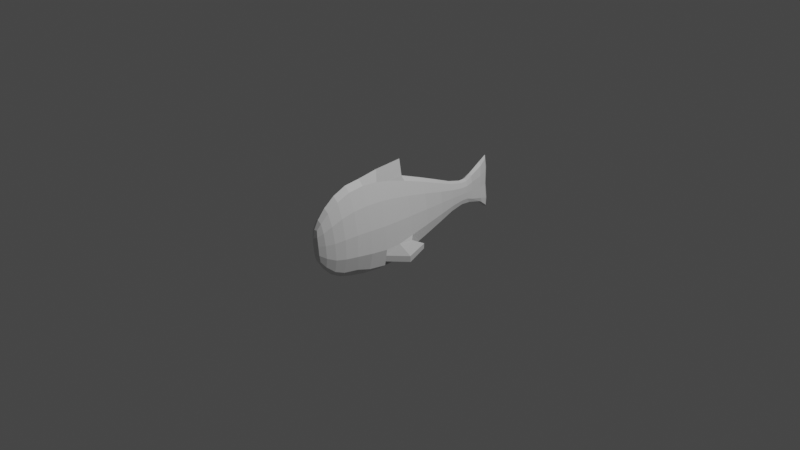 # Source: myFish.blend  (saved by Blender 2.80.75; exported with 4.5.12 LTS)
import bpy
from mathutils import Matrix  # noqa: F401  (used for matrix-valued properties, if any)

bpy.ops.wm.read_factory_settings(use_empty=True)
scene = bpy.context.scene
scene.name = 'Scene'

# ---- collections
col_collection = bpy.data.collections.new('Collection'); scene.collection.children.link(col_collection)

# ---- materials (node trees are filled in below, after node groups)
mat_none = bpy.data.materials.new('None')
mat_none.use_transparent_shadow = False

# ---- material node trees
mat_none.use_nodes = True; mat_none.node_tree.nodes.clear()
_N = mat_none.node_tree.nodes; _L = mat_none.node_tree.links
n0 = _N.new('ShaderNodeOutputMaterial'); n0.name = 'Material Output'; n0.location = (300, 300)
n1 = _N.new('ShaderNodeBsdfPrincipled'); n1.name = 'Principled BSDF'; n1.location = (10, 300)
n1.distribution = 'GGX'
n1.subsurface_method = 'BURLEY'
n1.inputs[3].default_value = 1.45
n1.inputs[27].default_value = (0.0, 0.0, 0.0, 1.0)
n1.inputs[28].default_value = 1.0
_L.new(n1.outputs[0], n0.inputs[0])
n0.is_active_output = True

# ---- world
world_world = bpy.data.worlds.new('World'); scene.world = world_world
world_world.use_nodes = True; world_world.node_tree.nodes.clear()
_N = world_world.node_tree.nodes; _L = world_world.node_tree.links
n0 = _N.new('ShaderNodeOutputWorld'); n0.name = 'World Output'; n0.location = (300, 300)
n1 = _N.new('ShaderNodeBackground'); n1.name = 'Background'; n1.location = (10, 300)
n1.inputs[0].default_value = (0.05088, 0.05088, 0.05088, 1.0)
_L.new(n1.outputs[0], n0.inputs[0])
n0.is_active_output = True
world_world.color = (0.05088, 0.05088, 0.05088)
world_world.use_sun_shadow = False
world_world.sun_shadow_jitter_overblur = 0.0

# ---- cameras
cam_camera = bpy.data.cameras.new('Camera')
cam_camera.clip_end = 100.0
cam_camera.ortho_scale = 7.314

# ---- lights
light_light = bpy.data.lights.new('Light', 'POINT')
light_light.transmission_factor = 0.0
light_light.energy = 1000.0
light_light.shadow_soft_size = 0.1
light_light.shadow_maximum_resolution = 0.006
light_light.use_absolute_resolution = True

# ---- meshes
me_fish_mesh = bpy.data.meshes.new('Fish_Mesh')
me_fish_mesh.from_pydata([(-0.1095, 1.317, 0.004818), (-0.04229, 1.469, 0.001107), (-0.0262, 1.463, -0.1627), (-0.0449, 1.337, -0.3036), (0.03384, 1.463, -0.1629), (0.06233, 1.337, -0.307), (0.1124, 1.319, -0.001023), (0.04331, 1.469, 0.001078), (0.0363, 1.454, 0.171), (0.07665, 1.32, 0.3077), (-0.0363, 1.454, 0.171), (-0.07976, 1.314, 0.3219), (-0.01279, -0.7592, -0.006971), (0.03321, -0.7388, -0.007105), (0.0314, -0.7413, 0.2241), (-0.008678, -0.7758, 0.2252), (0.03647, -0.6564, 0.1585), (-0.02925, -0.6989, 0.1587), (0.03675, -0.3968, 0.1168), (-0.03675, -0.3968, 0.1168), (0.05203, -0.08983, 0.2077), (-0.05203, -0.08983, 0.2077), (0.08566, 0.3624, 0.3561), (-0.08566, 0.3624, 0.3561), (0.1058, 0.7276, 0.4259), (-0.1089, 0.7216, 0.44), (0.1031, 1.063, 0.3629), (-0.1114, 1.068, 0.4214), (0.05106, -0.5317, -0.001498), (0.05513, -0.3968, -0.001157), (0.07477, -0.08973, -0.0008851), (0.1117, 0.363, -0.002652), (0.1417, 0.7226, -0.007627), (0.1477, 1.07, -0.0207), (0.01406, -0.7301, -0.3196), (-0.02519, -0.5378, -0.1643), (0.03907, -0.5378, -0.1643), (0.04878, -0.7324, -0.3051), (-0.03675, -0.3968, -0.1226), (0.03675, -0.3968, -0.1226), (-0.04458, -0.09017, -0.2081), (0.04163, -0.08953, -0.2111), (-0.04807, 0.3608, -0.3494), (0.03333, 0.364, -0.3644), (-0.06239, 0.7181, -0.4353), (0.0447, 0.722, -0.4533), (-0.0652, 1.065, -0.4292), (0.05555, 1.068, -0.4442), (-0.04576, -0.611, -0.001277), (-0.05513, -0.3968, -0.001157), (-0.07536, -0.08994, 0.0001124), (-0.1147, 0.362, 0.002336), (-0.1459, 0.7193, 0.003083), (-0.1521, 1.06, 0.003221), (0.2083, 1.077, 0.5883), (-0.08575, 1.327, -0.1735), (-0.07861, 1.409, 0.003232), (-0.03699, 1.47, -0.09353), (-0.03597, 1.422, -0.223), (0.01003, 1.341, -0.3511), (0.003341, 1.471, -0.1659), (0.0506, 1.422, -0.2237), (0.1117, 1.318, 0.1747), (0.08139, 1.409, 0.002432), (0.04282, 1.466, 0.09749), (0.05646, 1.404, 0.237), (-0.001792, 1.317, 0.362), (2.91e-10, 1.463, 0.173), (-0.05685, 1.403, 0.2388), (-0.01311, -0.769, 0.1445), (0.01166, -0.7668, -0.008201), (0.03409, -0.7457, 0.1438), (0.01314, -0.7588, 0.2481), (0.0001274, 1.49, 0.0002732), (-0.04269, 1.466, 0.0975), (0.03108, -0.6888, 0.1816), (0.004101, -0.6703, 0.1824), (-0.01885, -0.7552, 0.2083), (0.03534, -0.5045, 0.1222), (-3.201e-10, -0.3968, 0.1343), (-0.03423, -0.5474, 0.1223), (0.04179, -0.2549, 0.148), (-1.543e-09, -0.08983, 0.2388), (-0.04179, -0.2549, 0.148), (0.06821, 0.1318, 0.283), (3.492e-09, 0.3624, 0.4095), (-0.06821, 0.1318, 0.283), (0.1165, 0.5337, 0.4031), (-0.001792, 0.7253, 0.4979), (-0.09944, 0.5519, 0.4107), (0.1088, 0.922, 0.4023), (-0.003253, 1.088, 0.4531), (-0.1139, 0.8994, 0.4419), (0.0457, -0.6576, -0.004126), (0.04984, -0.534, 0.09062), (0.05254, -0.4678, -0.0008827), (0.05283, -0.3968, 0.06699), (0.06227, -0.2549, -0.0009994), (0.07438, -0.08982, 0.1193), (0.09245, 0.1321, -0.00169), (0.1209, 0.3625, 0.2044), (0.1288, 0.5528, -0.00351), (0.1513, 0.7256, 0.2418), (0.1491, 0.9005, -0.01652), (0.1534, 1.088, 0.1997), (0.03565, -0.7468, -0.3468), (-0.0059, -0.6681, -0.2492), (0.007811, -0.5394, -0.1888), (0.04606, -0.6691, -0.2426), (-0.03349, -0.4686, -0.1258), (3.201e-10, -0.3968, -0.1409), (0.03574, -0.4686, -0.1258), (-0.04085, -0.2549, -0.1525), (-0.001695, -0.08985, -0.2411), (0.04049, -0.2548, -0.1528), (-0.04582, 0.1308, -0.2794), (-0.008477, 0.3624, -0.4104), (0.03697, 0.1327, -0.2884), (-0.05464, 0.55, -0.4024), (0.02045, 0.6988, -0.578), (0.03732, 0.5537, -0.42), (-0.06693, 0.893, -0.4467), (-0.005547, 1.067, -0.5022), (0.05024, 0.8968, -0.4643), (-0.001968, -0.7429, -0.1806), (-0.03296, -0.7228, -0.003891), (-0.04134, -0.5341, -0.09478), (-0.05153, -0.5222, -0.0007317), (-0.05283, -0.3968, -0.07061), (-0.06234, -0.2549, -0.0008747), (-0.06749, -0.09013, -0.1192), (-0.09422, 0.1315, 0.001303), (-0.08618, 0.361, -0.1984), (-0.1323, 0.5513, 0.002941), (-0.1108, 0.7183, -0.2472), (-0.1542, 0.8935, 0.002927), (-0.1173, 1.062, -0.2441), (-0.1536, 0.72, 0.2555), (-0.1572, 1.061, 0.2512), (-0.1213, 0.3624, 0.205), (-0.07445, -0.08984, 0.1194), (-0.05283, -0.3968, 0.06699), (-0.04422, -0.6871, 0.09109), (0.1001, 0.7221, -0.2643), (0.1112, 1.066, -0.2603), (0.07734, 0.3639, -0.2121), (0.06572, -0.08955, -0.1219), (0.05283, -0.3968, -0.07061), (0.05075, -0.534, -0.09478), (0.04141, -0.7436, -0.1761), (0.04052, 1.47, -0.09362), (0.09613, 1.327, -0.1771), (-0.1132, 1.313, 0.1878), (-0.09919, 1.204, 0.383), (-0.1357, 1.201, 0.004369), (0.06188, 1.217, -0.3871), (0.1351, 1.208, -0.01229), (0.09414, 1.226, 0.3434), (-0.05608, 1.215, -0.3778), (0.1772, 1.115, 0.4851), (-0.06454, 1.415, -0.128), (0.008299, 1.425, -0.2551), (0.08041, 1.406, 0.1364), (-0.000224, 1.405, 0.2716), (0.01197, -0.7749, 0.1553), (1.592e-05, 1.487, 0.08456), (0.01057, -0.7308, 0.2394), (0.000567, -0.5373, 0.1406), (9.823e-11, -0.2549, 0.1702), (-1.004e-09, 0.1318, 0.3254), (-0.000224, 0.5523, 0.4712), (-0.004174, 0.9115, 0.485), (0.04619, -0.6635, 0.1203), (0.05047, -0.4681, 0.07001), (0.06002, -0.2549, 0.08495), (0.0968, 0.1319, 0.1625), (0.1404, 0.551, 0.2381), (0.1558, 0.9118, 0.2228), (0.02387, -0.6726, -0.2899), (0.001233, -0.4688, -0.1446), (-0.0002119, -0.2549, -0.1755), (-0.005086, 0.1318, -0.3265), (0.005258, 0.3893, -0.6009), (-0.009594, 0.895, -0.5238), (-0.02573, -0.6636, -0.1324), (-0.0489, -0.4681, -0.0725), (-0.05916, -0.2549, -0.08772), (-0.0761, 0.1309, -0.1592), (-0.0987, 0.5502, -0.2284), (-0.1184, 0.8928, -0.2539), (-0.1606, 0.8945, 0.2606), (-0.1404, 0.5517, 0.2368), (-0.09702, 0.1318, 0.1629), (-0.06003, -0.2549, 0.08497), (-0.0495, -0.5472, 0.07024), (-0.03188, -0.7608, 0.1208), (0.1081, 0.897, -0.2717), (0.0883, 0.5537, -0.2446), (0.07079, 0.1327, -0.1674), (0.05893, -0.2548, -0.08806), (0.05058, -0.4681, -0.0725), (0.04897, -0.6635, -0.1324), (0.0007237, 1.488, -0.08297), (0.02324, -0.7704, -0.2), (0.07318, 1.415, -0.1286), (-0.08028, 1.405, 0.1381), (-0.1403, 1.199, 0.2269), (0.1081, 1.211, -0.2255), (-0.004174, 1.216, 0.4173), (0.136, 1.216, 0.1894), (0.003338, 1.219, -0.4398), (-0.1048, 1.208, -0.2153), (0.09184, 0.3624, 0.3295), (0.1065, 0.3625, 0.2663), (0.1978, 0.4693, 0.4467), (0.2079, 0.4767, 0.3765), (0.117, 0.7271, 0.3805), (0.1339, 0.7264, 0.3123), (0.1241, 0.2267, 0.3982), (0.1403, 0.2325, 0.3345), (-0.1772, 0.2327, 0.3925), (-0.1893, 0.2327, 0.3415), (-0.123, 0.7211, 0.3821), (-0.1347, 0.7207, 0.3338), (-0.1939, 0.4221, 0.4347), (-0.2065, 0.422, 0.3814), (-0.0819, 0.3128, 0.3404), (-0.1177, 0.3286, 0.1989)], [(26, 159), (159, 54)], [(0, 56, 160, 55), (56, 1, 57, 160), (160, 57, 2, 58), (55, 160, 58, 3), (3, 58, 161, 59), (58, 2, 60, 161), (161, 60, 4, 61), (59, 161, 61, 5), (6, 63, 162, 62), (63, 7, 64, 162), (162, 64, 8, 65), (62, 162, 65, 9), (9, 65, 163, 66), (65, 8, 67, 163), (163, 67, 10, 68), (66, 163, 68, 11), (12, 70, 164, 69), (70, 13, 71, 164), (164, 71, 14, 72), (69, 164, 72, 15), (7, 73, 165, 64), (73, 1, 74, 165), (165, 74, 10, 67), (64, 165, 67, 8), (14, 75, 166, 72), (75, 16, 76, 166), (166, 76, 17, 77), (72, 166, 77, 15), (16, 78, 167, 76), (78, 18, 79, 167), (167, 79, 19, 80), (76, 167, 80, 17), (18, 81, 168, 79), (81, 20, 82, 168), (168, 82, 21, 83), (79, 168, 83, 19), (20, 84, 169, 82), (84, 22, 85, 169), (169, 85, 23, 226, 86), (82, 169, 86, 21), (22, 87, 170, 85), (87, 24, 88, 170), (170, 88, 25, 89), (85, 170, 89, 23), (24, 90, 171, 88), (90, 26, 91, 171), (171, 91, 27, 92), (88, 171, 92, 25), (13, 93, 172, 71), (93, 28, 94, 172), (172, 94, 16, 75), (71, 172, 75, 14), (28, 95, 173, 94), (95, 29, 96, 173), (173, 96, 18, 78), (94, 173, 78, 16), (29, 97, 174, 96), (97, 30, 98, 174), (174, 98, 20, 81), (96, 174, 81, 18), (30, 99, 175, 98), (99, 31, 100, 175), (175, 100, 213, 212, 22, 84), (98, 175, 84, 20), (31, 101, 176, 100), (101, 32, 102, 176), (176, 102, 217, 215), (100, 176, 215, 219, 213), (32, 103, 177, 102), (103, 33, 104, 177), (177, 104, 26, 90), (102, 177, 90, 24, 216, 217), (34, 106, 178, 105), (106, 35, 107, 178), (178, 107, 36, 108), (105, 178, 108, 37), (35, 109, 179, 107), (109, 38, 110, 179), (179, 110, 39, 111), (107, 179, 111, 36), (38, 112, 180, 110), (112, 40, 113, 180), (180, 113, 41, 114), (110, 180, 114, 39), (40, 115, 181, 113), (115, 42, 116, 181), (181, 116, 43, 117), (113, 181, 117, 41), (42, 118, 182, 116), (118, 44, 119, 182), (182, 119, 45, 120), (116, 182, 120, 43), (44, 121, 183, 119), (121, 46, 122, 183), (183, 122, 47, 123), (119, 183, 123, 45), (12, 125, 184, 124), (125, 48, 126, 184), (184, 126, 35, 106), (124, 184, 106, 34), (48, 127, 185, 126), (127, 49, 128, 185), (185, 128, 38, 109), (126, 185, 109, 35), (49, 129, 186, 128), (129, 50, 130, 186), (186, 130, 40, 112), (128, 186, 112, 38), (50, 131, 187, 130), (131, 51, 132, 187), (187, 132, 42, 115), (130, 187, 115, 40), (51, 133, 188, 132), (133, 52, 134, 188), (188, 134, 44, 118), (132, 188, 118, 42), (52, 135, 189, 134), (135, 53, 136, 189), (189, 136, 46, 121), (134, 189, 121, 44), (25, 92, 190, 137, 223, 222), (92, 27, 138, 190), (190, 138, 53, 135), (137, 190, 135, 52), (23, 89, 224, 220), (89, 25, 222, 224), (191, 137, 52, 133), (139, 191, 133, 51), (21, 86, 192, 140), (86, 226, 227, 192), (192, 227, 139, 51, 131), (140, 192, 131, 50), (19, 83, 193, 141), (83, 21, 140, 193), (193, 140, 50, 129), (141, 193, 129, 49), (17, 80, 194, 142), (80, 19, 141, 194), (194, 141, 49, 127), (142, 194, 127, 48), (15, 77, 195, 69), (77, 17, 142, 195), (195, 142, 48, 125), (69, 195, 125, 12), (45, 123, 196, 143), (123, 47, 144, 196), (196, 144, 33, 103), (143, 196, 103, 32), (43, 120, 197, 145), (120, 45, 143, 197), (197, 143, 32, 101), (145, 197, 101, 31), (41, 117, 198, 146), (117, 43, 145, 198), (198, 145, 31, 99), (146, 198, 99, 30), (39, 114, 199, 147), (114, 41, 146, 199), (199, 146, 30, 97), (147, 199, 97, 29), (36, 111, 200, 148), (111, 39, 147, 200), (200, 147, 29, 95), (148, 200, 95, 28), (37, 108, 201, 149), (108, 36, 148, 201), (201, 148, 28, 93), (149, 201, 93, 13), (4, 60, 202, 150), (60, 2, 57, 202), (202, 57, 1, 73), (150, 202, 73, 7), (34, 105, 203, 124), (105, 37, 149, 203), (203, 149, 13, 70), (124, 203, 70, 12), (5, 61, 204, 151), (61, 4, 150, 204), (204, 150, 7, 63), (151, 204, 63, 6), (11, 68, 205, 152), (68, 10, 74, 205), (205, 74, 1, 56), (152, 205, 56, 0), (27, 153, 206, 138), (153, 11, 152, 206), (206, 152, 0, 154), (138, 206, 154, 53), (47, 155, 207, 144), (155, 5, 151, 207), (207, 151, 6, 156), (144, 207, 156, 33), (26, 157, 208, 91), (157, 9, 66, 208), (208, 66, 11, 153), (91, 208, 153, 27), (33, 156, 209, 104), (156, 6, 62, 209), (209, 62, 9, 157), (104, 209, 157, 26), (46, 158, 210, 122), (158, 3, 59, 210), (210, 59, 5, 155), (122, 210, 155, 47), (53, 154, 211, 136), (154, 0, 55, 211), (211, 55, 3, 158), (136, 211, 158, 46), (215, 217, 216, 214), (214, 216, 24, 87), (213, 219, 218, 212), (212, 218, 214, 87, 22), (218, 219, 215, 214), (220, 224, 225, 221), (221, 225, 191, 139), (224, 222, 223, 225), (225, 223, 137, 191), (227, 226, 23, 220, 221, 139)])
_k = set([(0, 55), (0, 152), (1, 57), (1, 74), (2, 57), (2, 58), (2, 60), (3, 55), (3, 58), (3, 59), (3, 158), (4, 60), (4, 61), (4, 150), (5, 59), (5, 61), (5, 151), (5, 155), (6, 62), (6, 151), (7, 64), (7, 150), (8, 64), (8, 65), (8, 67), (9, 62), (9, 65), (9, 66), (9, 157), (10, 67), (10, 68), (10, 74), (11, 66), (11, 68), (11, 152), (11, 153), (12, 69), (12, 124), (13, 71), (13, 149), (14, 71), (14, 72), (14, 75), (15, 69), (15, 72), (15, 77), (16, 75), (16, 76), (16, 78), (16, 94), (17, 76), (17, 77), (17, 80), (17, 142), (18, 78), (18, 79), (18, 81), (18, 96), (19, 79), (19, 80), (19, 83), (19, 141), (20, 81), (20, 82), (20, 84), (20, 98), (21, 82), (21, 83), (21, 86), (21, 140), (22, 84), (22, 85), (22, 87), (22, 212), (23, 85), (23, 89), (23, 220), (23, 226), (24, 87), (24, 88), (24, 90), (24, 216), (25, 88), (25, 89), (25, 92), (25, 222), (26, 90), (26, 91), (26, 104), (26, 157), (27, 91), (27, 92), (27, 138), (27, 153), (28, 94), (28, 148), (29, 96), (29, 147), (30, 98), (30, 146), (31, 100), (31, 145), (32, 102), (32, 143), (33, 104), (33, 144), (34, 105), (34, 106), (34, 124), (35, 106), (35, 107), (35, 109), (35, 126), (36, 107), (36, 108), (36, 111), (36, 148), (37, 105), (37, 108), (37, 149), (38, 109), (38, 110), (38, 112), (38, 128), (39, 110), (39, 111), (39, 114), (39, 147), (40, 112), (40, 113), (40, 115), (40, 130), (41, 113), (41, 114), (41, 117), (41, 146), (42, 115), (42, 116), (42, 118), (42, 132), (43, 116), (43, 117), (43, 120), (43, 145), (44, 118), (44, 119), (44, 121), (44, 134), (45, 119), (45, 120), (45, 123), (45, 143), (46, 121), (46, 122), (46, 136), (46, 158), (47, 122), (47, 123), (47, 144), (47, 155), (48, 126), (48, 142), (49, 128), (49, 141), (50, 130), (50, 140), (51, 132), (51, 139), (52, 134), (52, 137), (53, 136), (53, 138), (86, 226), (100, 213), (102, 217), (137, 223), (139, 221), (212, 213), (216, 217), (220, 221), (222, 223)])
me_fish_mesh.attributes.new('sharp_edge', 'BOOLEAN', 'EDGE').data.foreach_set('value', [ (min(e.vertices), max(e.vertices)) in _k for e in me_fish_mesh.edges])
_ca = me_fish_mesh.color_attributes.new('Col', 'BYTE_COLOR', 'CORNER')
_ca.data.foreach_set('color', [1.0, 1.0, 1.0, 1.0, 1.0, 1.0, 1.0, 1.0, 1.0, 1.0, 1.0, 1.0, 1.0, 1.0, 1.0, 1.0, 1.0, 1.0, 1.0, 1.0, 1.0, 1.0, 1.0, 1.0, 1.0, 1.0, 1.0, 1.0, 1.0, 1.0, 1.0, 1.0, 1.0, 1.0, 1.0, 1.0, 1.0, 1.0, 1.0, 1.0, 1.0, 1.0, 1.0, 1.0, 1.0, 1.0, 1.0, 1.0, 1.0, 1.0, 1.0, 1.0, 1.0, 1.0, 1.0, 1.0, 1.0, 1.0, 1.0, 1.0, 1.0, 1.0, 1.0, 1.0, 1.0, 1.0, 1.0, 1.0, 1.0, 1.0, 1.0, 1.0, 1.0, 1.0, 1.0, 1.0, 1.0, 1.0, 1.0, 1.0, 1.0, 1.0, 1.0, 1.0, 1.0, 1.0, 1.0, 1.0, 1.0, 1.0, 1.0, 1.0, 1.0, 1.0, 1.0, 1.0, 1.0, 1.0, 1.0, 1.0, 1.0, 1.0, 1.0, 1.0, 1.0, 1.0, 1.0, 1.0, 1.0, 1.0, 1.0, 1.0, 1.0, 1.0, 1.0, 1.0, 1.0, 1.0, 1.0, 1.0, 1.0, 1.0, 1.0, 1.0, 1.0, 1.0, 1.0, 1.0, 1.0, 1.0, 1.0, 1.0, 1.0, 1.0, 1.0, 1.0, 1.0, 1.0, 1.0, 1.0, 1.0, 1.0, 1.0, 1.0, 1.0, 1.0, 1.0, 1.0, 1.0, 1.0, 1.0, 1.0, 1.0, 1.0, 1.0, 1.0, 1.0, 1.0, 1.0, 1.0, 1.0, 1.0, 1.0, 1.0, 1.0, 1.0, 1.0, 1.0, 1.0, 1.0, 1.0, 1.0, 1.0, 1.0, 1.0, 1.0, 1.0, 1.0, 1.0, 1.0, 1.0, 1.0, 1.0, 1.0, 1.0, 1.0, 1.0, 1.0, 1.0, 1.0, 1.0, 1.0, 1.0, 1.0, 1.0, 1.0, 1.0, 1.0, 1.0, 1.0, 1.0, 1.0, 1.0, 1.0, 1.0, 1.0, 1.0, 1.0, 1.0, 1.0, 1.0, 1.0, 1.0, 1.0, 1.0, 1.0, 1.0, 1.0, 1.0, 1.0, 1.0, 1.0, 1.0, 1.0, 1.0, 1.0, 1.0, 1.0, 1.0, 1.0, 1.0, 1.0, 1.0, 1.0, 1.0, 1.0, 1.0, 1.0, 1.0, 1.0, 1.0, 1.0, 1.0, 1.0, 1.0, 1.0, 1.0, 1.0, 1.0, 1.0, 1.0, 1.0, 1.0, 1.0, 1.0, 1.0, 1.0, 1.0, 1.0, 1.0, 1.0, 1.0, 1.0, 1.0, 1.0, 1.0, 1.0, 1.0, 1.0, 1.0, 1.0, 1.0, 1.0, 1.0, 1.0, 1.0, 1.0, 1.0, 1.0, 1.0, 1.0, 1.0, 1.0, 1.0, 1.0, 1.0, 1.0, 1.0, 1.0, 1.0, 1.0, 1.0, 1.0, 1.0, 1.0, 1.0, 1.0, 1.0, 1.0, 1.0, 1.0, 1.0, 1.0, 1.0, 1.0, 1.0, 1.0, 1.0, 1.0, 1.0, 1.0, 1.0, 1.0, 1.0, 1.0, 1.0, 1.0, 1.0, 1.0, 1.0, 1.0, 1.0, 1.0, 1.0, 1.0, 1.0, 1.0, 1.0, 1.0, 1.0, 1.0, 1.0, 1.0, 1.0, 1.0, 1.0, 1.0, 1.0, 1.0, 1.0, 1.0, 1.0, 1.0, 1.0, 1.0, 1.0, 1.0, 1.0, 1.0, 1.0, 1.0, 1.0, 1.0, 1.0, 1.0, 1.0, 1.0, 1.0, 1.0, 1.0, 1.0, 1.0, 1.0, 1.0, 1.0, 1.0, 1.0, 1.0, 1.0, 1.0, 1.0, 1.0, 1.0, 1.0, 1.0, 1.0, 1.0, 1.0, 1.0, 1.0, 1.0, 1.0, 1.0, 1.0, 1.0, 1.0, 1.0, 1.0, 1.0, 1.0, 1.0, 1.0, 1.0, 1.0, 1.0, 1.0, 1.0, 1.0, 1.0, 1.0, 1.0, 1.0, 1.0, 1.0, 1.0, 1.0, 1.0, 1.0, 1.0, 1.0, 1.0, 1.0, 1.0, 1.0, 1.0, 1.0, 1.0, 1.0, 1.0, 1.0, 1.0, 1.0, 1.0, 1.0, 1.0, 1.0, 1.0, 1.0, 1.0, 1.0, 1.0, 1.0, 1.0, 1.0, 1.0, 1.0, 1.0, 1.0, 1.0, 1.0, 1.0, 1.0, 1.0, 1.0, 1.0, 1.0, 1.0, 1.0, 1.0, 1.0, 1.0, 1.0, 1.0, 1.0, 1.0, 1.0, 1.0, 1.0, 1.0, 1.0, 1.0, 1.0, 1.0, 1.0, 1.0, 1.0, 1.0, 1.0, 1.0, 1.0, 1.0, 1.0, 1.0, 1.0, 1.0, 1.0, 1.0, 1.0, 1.0, 1.0, 1.0, 1.0, 1.0, 1.0, 1.0, 1.0, 1.0, 1.0, 1.0, 1.0, 1.0, 1.0, 1.0, 1.0, 1.0, 1.0, 1.0, 1.0, 1.0, 1.0, 1.0, 1.0, 1.0, 1.0, 1.0, 1.0, 1.0, 1.0, 1.0, 1.0, 1.0, 1.0, 1.0, 1.0, 1.0, 1.0, 1.0, 1.0, 1.0, 1.0, 1.0, 1.0, 1.0, 1.0, 1.0, 1.0, 1.0, 1.0, 1.0, 1.0, 1.0, 1.0, 1.0, 1.0, 1.0, 1.0, 1.0, 1.0, 1.0, 1.0, 1.0, 1.0, 1.0, 1.0, 1.0, 1.0, 1.0, 1.0, 1.0, 1.0, 1.0, 1.0, 1.0, 1.0, 1.0, 1.0, 1.0, 1.0, 1.0, 1.0, 1.0, 1.0, 1.0, 1.0, 1.0, 1.0, 1.0, 1.0, 1.0, 1.0, 1.0, 1.0, 1.0, 1.0, 1.0, 1.0, 1.0, 1.0, 1.0, 1.0, 1.0, 1.0, 1.0, 1.0, 1.0, 1.0, 1.0, 1.0, 1.0, 1.0, 1.0, 1.0, 1.0, 1.0, 1.0, 1.0, 1.0, 1.0, 1.0, 1.0, 1.0, 1.0, 1.0, 1.0, 1.0, 1.0, 1.0, 1.0, 1.0, 1.0, 1.0, 1.0, 1.0, 1.0, 1.0, 1.0, 1.0, 1.0, 1.0, 1.0, 1.0, 1.0, 1.0, 1.0, 1.0, 1.0, 1.0, 1.0, 1.0, 1.0, 1.0, 1.0, 1.0, 1.0, 1.0, 1.0, 1.0, 1.0, 1.0, 1.0, 1.0, 1.0, 1.0, 1.0, 1.0, 1.0, 1.0, 1.0, 1.0, 1.0, 1.0, 1.0, 1.0, 1.0, 1.0, 1.0, 1.0, 1.0, 1.0, 1.0, 1.0, 1.0, 1.0, 1.0, 1.0, 1.0, 1.0, 1.0, 1.0, 1.0, 1.0, 1.0, 1.0, 1.0, 1.0, 1.0, 1.0, 1.0, 1.0, 1.0, 1.0, 1.0, 1.0, 1.0, 1.0, 1.0, 1.0, 1.0, 1.0, 1.0, 1.0, 1.0, 1.0, 1.0, 1.0, 1.0, 1.0, 1.0, 1.0, 1.0, 1.0, 1.0, 1.0, 1.0, 1.0, 1.0, 1.0, 1.0, 1.0, 1.0, 1.0, 1.0, 1.0, 1.0, 1.0, 1.0, 1.0, 1.0, 1.0, 1.0, 1.0, 1.0, 1.0, 1.0, 1.0, 1.0, 1.0, 1.0, 1.0, 1.0, 1.0, 1.0, 1.0, 1.0, 1.0, 1.0, 1.0, 1.0, 1.0, 1.0, 1.0, 1.0, 1.0, 1.0, 1.0, 1.0, 1.0, 1.0, 1.0, 1.0, 1.0, 1.0, 1.0, 1.0, 1.0, 1.0, 1.0, 1.0, 1.0, 1.0, 1.0, 1.0, 1.0, 1.0, 1.0, 1.0, 1.0, 1.0, 1.0, 1.0, 1.0, 1.0, 1.0, 1.0, 1.0, 1.0, 1.0, 1.0, 1.0, 1.0, 1.0, 1.0, 1.0, 1.0, 1.0, 1.0, 1.0, 1.0, 1.0, 1.0, 1.0, 1.0, 1.0, 1.0, 1.0, 1.0, 1.0, 1.0, 1.0, 1.0, 1.0, 1.0, 1.0, 1.0, 1.0, 1.0, 1.0, 1.0, 1.0, 1.0, 1.0, 1.0, 1.0, 1.0, 1.0, 1.0, 1.0, 1.0, 1.0, 1.0, 1.0, 1.0, 1.0, 1.0, 1.0, 1.0, 1.0, 1.0, 1.0, 1.0, 1.0, 1.0, 1.0, 1.0, 1.0, 1.0, 1.0, 1.0, 1.0, 1.0, 1.0, 1.0, 1.0, 1.0, 1.0, 1.0, 1.0, 1.0, 1.0, 1.0, 1.0, 1.0, 1.0, 1.0, 1.0, 1.0, 1.0, 1.0, 1.0, 1.0, 1.0, 1.0, 1.0, 1.0, 1.0, 1.0, 1.0, 1.0, 1.0, 1.0, 1.0, 1.0, 1.0, 1.0, 1.0, 1.0, 1.0, 1.0, 1.0, 1.0, 1.0, 1.0, 1.0, 1.0, 1.0, 1.0, 1.0, 1.0, 1.0, 1.0, 1.0, 1.0, 1.0, 1.0, 1.0, 1.0, 1.0, 1.0, 1.0, 1.0, 1.0, 1.0, 1.0, 1.0, 1.0, 1.0, 1.0, 1.0, 1.0, 1.0, 1.0, 1.0, 1.0, 1.0, 1.0, 1.0, 1.0, 1.0, 1.0, 1.0, 1.0, 1.0, 1.0, 1.0, 1.0, 1.0, 1.0, 1.0, 1.0, 1.0, 1.0, 1.0, 1.0, 1.0, 1.0, 1.0, 1.0, 1.0, 1.0, 1.0, 1.0, 1.0, 1.0, 1.0, 1.0, 1.0, 1.0, 1.0, 1.0, 1.0, 1.0, 1.0, 1.0, 1.0, 1.0, 1.0, 1.0, 1.0, 1.0, 1.0, 1.0, 1.0, 1.0, 1.0, 1.0, 1.0, 1.0, 1.0, 1.0, 1.0, 1.0, 1.0, 1.0, 1.0, 1.0, 1.0, 1.0, 1.0, 1.0, 1.0, 1.0, 1.0, 1.0, 1.0, 1.0, 1.0, 1.0, 1.0, 1.0, 1.0, 1.0, 1.0, 1.0, 1.0, 1.0, 1.0, 1.0, 1.0, 1.0, 1.0, 1.0, 1.0, 1.0, 1.0, 1.0, 1.0, 1.0, 1.0, 1.0, 1.0, 1.0, 1.0, 1.0, 1.0, 1.0, 1.0, 1.0, 1.0, 1.0, 1.0, 1.0, 1.0, 1.0, 1.0, 1.0, 1.0, 1.0, 1.0, 1.0, 1.0, 1.0, 1.0, 1.0, 1.0, 1.0, 1.0, 1.0, 1.0, 1.0, 1.0, 1.0, 1.0, 1.0, 1.0, 1.0, 1.0, 1.0, 1.0, 1.0, 1.0, 1.0, 1.0, 1.0, 1.0, 1.0, 1.0, 1.0, 1.0, 1.0, 1.0, 1.0, 1.0, 1.0, 1.0, 1.0, 1.0, 1.0, 1.0, 1.0, 1.0, 1.0, 1.0, 1.0, 1.0, 1.0, 1.0, 1.0, 1.0, 1.0, 1.0, 1.0, 1.0, 1.0, 1.0, 1.0, 1.0, 1.0, 1.0, 1.0, 1.0, 1.0, 1.0, 1.0, 1.0, 1.0, 1.0, 1.0, 1.0, 1.0, 1.0, 1.0, 1.0, 1.0, 1.0, 1.0, 1.0, 1.0, 1.0, 1.0, 1.0, 1.0, 1.0, 1.0, 1.0, 1.0, 1.0, 1.0, 1.0, 1.0, 1.0, 1.0, 1.0, 1.0, 1.0, 1.0, 1.0, 1.0, 1.0, 1.0, 1.0, 1.0, 1.0, 1.0, 1.0, 1.0, 1.0, 1.0, 1.0, 1.0, 1.0, 1.0, 1.0, 1.0, 1.0, 1.0, 1.0, 1.0, 1.0, 1.0, 1.0, 1.0, 1.0, 1.0, 1.0, 1.0, 1.0, 1.0, 1.0, 1.0, 1.0, 1.0, 1.0, 1.0, 1.0, 1.0, 1.0, 1.0, 1.0, 1.0, 1.0, 1.0, 1.0, 1.0, 1.0, 1.0, 1.0, 1.0, 1.0, 1.0, 1.0, 1.0, 1.0, 1.0, 1.0, 1.0, 1.0, 1.0, 1.0, 1.0, 1.0, 1.0, 1.0, 1.0, 1.0, 1.0, 1.0, 1.0, 1.0, 1.0, 1.0, 1.0, 1.0, 1.0, 1.0, 1.0, 1.0, 1.0, 1.0, 1.0, 1.0, 1.0, 1.0, 1.0, 1.0, 1.0, 1.0, 1.0, 1.0, 1.0, 1.0, 1.0, 1.0, 1.0, 1.0, 1.0, 1.0, 1.0, 1.0, 1.0, 1.0, 1.0, 1.0, 1.0, 1.0, 1.0, 1.0, 1.0, 1.0, 1.0, 1.0, 1.0, 1.0, 1.0, 1.0, 1.0, 1.0, 1.0, 1.0, 1.0, 1.0, 1.0, 1.0, 1.0, 1.0, 1.0, 1.0, 1.0, 1.0, 1.0, 1.0, 1.0, 1.0, 1.0, 1.0, 1.0, 1.0, 1.0, 1.0, 1.0, 1.0, 1.0, 1.0, 1.0, 1.0, 1.0, 1.0, 1.0, 1.0, 1.0, 1.0, 1.0, 1.0, 1.0, 1.0, 1.0, 1.0, 1.0, 1.0, 1.0, 1.0, 1.0, 1.0, 1.0, 1.0, 1.0, 1.0, 1.0, 1.0, 1.0, 1.0, 1.0, 1.0, 1.0, 1.0, 1.0, 1.0, 1.0, 1.0, 1.0, 1.0, 1.0, 1.0, 1.0, 1.0, 1.0, 1.0, 1.0, 1.0, 1.0, 1.0, 1.0, 1.0, 1.0, 1.0, 1.0, 1.0, 1.0, 1.0, 1.0, 1.0, 1.0, 1.0, 1.0, 1.0, 1.0, 1.0, 1.0, 1.0, 1.0, 1.0, 1.0, 1.0, 1.0, 1.0, 1.0, 1.0, 1.0, 1.0, 1.0, 1.0, 1.0, 1.0, 1.0, 1.0, 1.0, 1.0, 1.0, 1.0, 1.0, 1.0, 1.0, 1.0, 1.0, 1.0, 1.0, 1.0, 1.0, 1.0, 1.0, 1.0, 1.0, 1.0, 1.0, 1.0, 1.0, 1.0, 1.0, 1.0, 1.0, 1.0, 1.0, 1.0, 1.0, 1.0, 1.0, 1.0, 1.0, 1.0, 1.0, 1.0, 1.0, 1.0, 1.0, 1.0, 1.0, 1.0, 1.0, 1.0, 1.0, 1.0, 1.0, 1.0, 1.0, 1.0, 1.0, 1.0, 1.0, 1.0, 1.0, 1.0, 1.0, 1.0, 1.0, 1.0, 1.0, 1.0, 1.0, 1.0, 1.0, 1.0, 1.0, 1.0, 1.0, 1.0, 1.0, 1.0, 1.0, 1.0, 1.0, 1.0, 1.0, 1.0, 1.0, 1.0, 1.0, 1.0, 1.0, 1.0, 1.0, 1.0, 1.0, 1.0, 1.0, 1.0, 1.0, 1.0, 1.0, 1.0, 1.0, 1.0, 1.0, 1.0, 1.0, 1.0, 1.0, 1.0, 1.0, 1.0, 1.0, 1.0, 1.0, 1.0, 1.0, 1.0, 1.0, 1.0, 1.0, 1.0, 1.0, 1.0, 1.0, 1.0, 1.0, 1.0, 1.0, 1.0, 1.0, 1.0, 1.0, 1.0, 1.0, 1.0, 1.0, 1.0, 1.0, 1.0, 1.0, 1.0, 1.0, 1.0, 1.0, 1.0, 1.0, 1.0, 1.0, 1.0, 1.0, 1.0, 1.0, 1.0, 1.0, 1.0, 1.0, 1.0, 1.0, 1.0, 1.0, 1.0, 1.0, 1.0, 1.0, 1.0, 1.0, 1.0, 1.0, 1.0, 1.0, 1.0, 1.0, 1.0, 1.0, 1.0, 1.0, 1.0, 1.0, 1.0, 1.0, 1.0, 1.0, 1.0, 1.0, 1.0, 1.0, 1.0, 1.0, 1.0, 1.0, 1.0, 1.0, 1.0, 1.0, 1.0, 1.0, 1.0, 1.0, 1.0, 1.0, 1.0, 1.0, 1.0, 1.0, 1.0, 1.0, 1.0, 1.0, 1.0, 1.0, 1.0, 1.0, 1.0, 1.0, 1.0, 1.0, 1.0, 1.0, 1.0, 1.0, 1.0, 1.0, 1.0, 1.0, 1.0, 1.0, 1.0, 1.0, 1.0, 1.0, 1.0, 1.0, 1.0, 1.0, 1.0, 1.0, 1.0, 1.0, 1.0, 1.0, 1.0, 1.0, 1.0, 1.0, 1.0, 1.0, 1.0, 1.0, 1.0, 1.0, 1.0, 1.0, 1.0, 1.0, 1.0, 1.0, 1.0, 1.0, 1.0, 1.0, 1.0, 1.0, 1.0, 1.0, 1.0, 1.0, 1.0, 1.0, 1.0, 1.0, 1.0, 1.0, 1.0, 1.0, 1.0, 1.0, 1.0, 1.0, 1.0, 1.0, 1.0, 1.0, 1.0, 1.0, 1.0, 1.0, 1.0, 1.0, 1.0, 1.0, 1.0, 1.0, 1.0, 1.0, 1.0, 1.0, 1.0, 1.0, 1.0, 1.0, 1.0, 1.0, 1.0, 1.0, 1.0, 1.0, 1.0, 1.0, 1.0, 1.0, 1.0, 1.0, 1.0, 1.0, 1.0, 1.0, 1.0, 1.0, 1.0, 1.0, 1.0, 1.0, 1.0, 1.0, 1.0, 1.0, 1.0, 1.0, 1.0, 1.0, 1.0, 1.0, 1.0, 1.0, 1.0, 1.0, 1.0, 1.0, 1.0, 1.0, 1.0, 1.0, 1.0, 1.0, 1.0, 1.0, 1.0, 1.0, 1.0, 1.0, 1.0, 1.0, 1.0, 1.0, 1.0, 1.0, 1.0, 1.0, 1.0, 1.0, 1.0, 1.0, 1.0, 1.0, 1.0, 1.0, 1.0, 1.0, 1.0, 1.0, 1.0, 1.0, 1.0, 1.0, 1.0, 1.0, 1.0, 1.0, 1.0, 1.0, 1.0, 1.0, 1.0, 1.0, 1.0, 1.0, 1.0, 1.0, 1.0, 1.0, 1.0, 1.0, 1.0, 1.0, 1.0, 1.0, 1.0, 1.0, 1.0, 1.0, 1.0, 1.0, 1.0, 1.0, 1.0, 1.0, 1.0, 1.0, 1.0, 1.0, 1.0, 1.0, 1.0, 1.0, 1.0, 1.0, 1.0, 1.0, 1.0, 1.0, 1.0, 1.0, 1.0, 1.0, 1.0, 1.0, 1.0, 1.0, 1.0, 1.0, 1.0, 1.0, 1.0, 1.0, 1.0, 1.0, 1.0, 1.0, 1.0, 1.0, 1.0, 1.0, 1.0, 1.0, 1.0, 1.0, 1.0, 1.0, 1.0, 1.0, 1.0, 1.0, 1.0, 1.0, 1.0, 1.0, 1.0, 1.0, 1.0, 1.0, 1.0, 1.0, 1.0, 1.0, 1.0, 1.0, 1.0, 1.0, 1.0, 1.0, 1.0, 1.0, 1.0, 1.0, 1.0, 1.0, 1.0, 1.0, 1.0, 1.0, 1.0, 1.0, 1.0, 1.0, 1.0, 1.0, 1.0, 1.0, 1.0, 1.0, 1.0, 1.0, 1.0, 1.0, 1.0, 1.0, 1.0, 1.0, 1.0, 1.0, 1.0, 1.0, 1.0, 1.0, 1.0, 1.0, 1.0, 1.0, 1.0, 1.0, 1.0, 1.0, 1.0, 1.0, 1.0, 1.0, 1.0, 1.0, 1.0, 1.0, 1.0, 1.0, 1.0, 1.0, 1.0, 1.0, 1.0, 1.0, 1.0, 1.0, 1.0, 1.0, 1.0, 1.0, 1.0, 1.0, 1.0, 1.0, 1.0, 1.0, 1.0, 1.0, 1.0, 1.0, 1.0, 1.0, 1.0, 1.0, 1.0, 1.0, 1.0, 1.0, 1.0, 1.0, 1.0, 1.0, 1.0, 1.0, 1.0, 1.0, 1.0, 1.0, 1.0, 1.0, 1.0, 1.0, 1.0, 1.0, 1.0, 1.0, 1.0, 1.0, 1.0, 1.0, 1.0, 1.0, 1.0, 1.0, 1.0, 1.0, 1.0, 1.0, 1.0, 1.0, 1.0, 1.0, 1.0, 1.0, 1.0, 1.0, 1.0, 1.0, 1.0, 1.0, 1.0, 1.0, 1.0, 1.0, 1.0, 1.0, 1.0, 1.0, 1.0, 1.0, 1.0, 1.0, 1.0, 1.0, 1.0, 1.0, 1.0, 1.0, 1.0, 1.0, 1.0, 1.0, 1.0, 1.0, 1.0, 1.0, 1.0, 1.0, 1.0, 1.0, 1.0, 1.0, 1.0, 1.0, 1.0, 1.0, 1.0, 1.0, 1.0, 1.0, 1.0, 1.0, 1.0, 1.0, 1.0, 1.0, 1.0, 1.0, 1.0, 1.0, 1.0, 1.0, 1.0, 1.0, 1.0, 1.0, 1.0, 1.0, 1.0, 1.0, 1.0, 1.0, 1.0, 1.0, 1.0, 1.0, 1.0, 1.0, 1.0, 1.0, 1.0, 1.0, 1.0, 1.0, 1.0, 1.0, 1.0, 1.0, 1.0, 1.0, 1.0, 1.0, 1.0, 1.0, 1.0, 1.0, 1.0, 1.0, 1.0, 1.0, 1.0, 1.0, 1.0, 1.0, 1.0, 1.0, 1.0, 1.0, 1.0, 1.0, 1.0, 1.0, 1.0, 1.0, 1.0, 1.0, 1.0, 1.0, 1.0, 1.0, 1.0, 1.0, 1.0, 1.0, 1.0, 1.0, 1.0, 1.0, 1.0, 1.0, 1.0, 1.0, 1.0, 1.0, 1.0, 1.0, 1.0, 1.0, 1.0, 1.0, 1.0, 1.0, 1.0, 1.0, 1.0, 1.0, 1.0, 1.0, 1.0, 1.0, 1.0, 1.0, 1.0, 1.0, 1.0, 1.0, 1.0, 1.0, 1.0, 1.0, 1.0, 1.0, 1.0, 1.0, 1.0, 1.0, 1.0, 1.0, 1.0, 1.0, 1.0, 1.0, 1.0, 1.0, 1.0, 1.0, 1.0, 1.0, 1.0, 1.0, 1.0, 1.0, 1.0, 1.0, 1.0, 1.0, 1.0, 1.0, 1.0, 1.0, 1.0, 1.0, 1.0, 1.0, 1.0, 1.0, 1.0, 1.0, 1.0, 1.0, 1.0, 1.0, 1.0, 1.0, 1.0, 1.0, 1.0, 1.0, 1.0, 1.0, 1.0, 1.0, 1.0, 1.0, 1.0, 1.0, 1.0, 1.0, 1.0, 1.0, 1.0, 1.0, 1.0, 1.0, 1.0, 1.0, 1.0, 1.0, 1.0, 1.0, 1.0, 1.0, 1.0, 1.0, 1.0, 1.0, 1.0, 1.0, 1.0, 1.0, 1.0, 1.0, 1.0, 1.0, 1.0, 1.0, 1.0, 1.0, 1.0, 1.0, 1.0, 1.0, 1.0, 1.0, 1.0, 1.0, 1.0, 1.0, 1.0, 1.0, 1.0, 1.0, 1.0, 1.0, 1.0, 1.0, 1.0, 1.0, 1.0, 1.0, 1.0, 1.0, 1.0, 1.0, 1.0, 1.0, 1.0, 1.0, 1.0, 1.0, 1.0, 1.0, 1.0, 1.0, 1.0, 1.0, 1.0, 1.0, 1.0, 1.0, 1.0, 1.0, 1.0, 1.0, 1.0, 1.0, 1.0, 1.0, 1.0, 1.0, 1.0, 1.0, 1.0, 1.0, 1.0, 1.0, 1.0, 1.0, 1.0, 1.0, 1.0, 1.0, 1.0, 1.0, 1.0, 1.0, 1.0, 1.0, 1.0, 1.0, 1.0, 1.0, 1.0, 1.0, 1.0, 1.0, 1.0, 1.0, 1.0, 1.0, 1.0, 1.0, 1.0, 1.0, 1.0, 1.0, 1.0, 1.0, 1.0, 1.0, 1.0, 1.0, 1.0, 1.0, 1.0, 1.0, 1.0, 1.0, 1.0, 1.0, 1.0, 1.0, 1.0, 1.0, 1.0, 1.0, 1.0, 1.0, 1.0, 1.0, 1.0, 1.0, 1.0, 1.0, 1.0, 1.0, 1.0, 1.0, 1.0, 1.0, 1.0, 1.0, 1.0, 1.0, 1.0, 1.0, 1.0, 1.0, 1.0, 1.0, 1.0, 1.0, 1.0, 1.0, 1.0, 1.0, 1.0, 1.0, 1.0, 1.0, 1.0, 1.0, 1.0, 1.0, 1.0, 1.0, 1.0, 1.0, 1.0, 1.0, 1.0, 1.0, 1.0, 1.0, 1.0, 1.0, 1.0, 1.0, 1.0, 1.0, 1.0, 1.0, 1.0, 1.0, 1.0, 1.0, 1.0, 1.0, 1.0, 1.0, 1.0, 1.0, 1.0, 1.0, 1.0, 1.0, 1.0, 1.0, 1.0, 1.0, 1.0, 1.0, 1.0, 1.0, 1.0, 1.0, 1.0, 1.0, 1.0, 1.0, 1.0, 1.0, 1.0, 1.0, 1.0, 1.0, 1.0, 1.0, 1.0, 1.0, 1.0, 1.0, 1.0, 1.0, 1.0, 1.0, 1.0, 1.0, 1.0, 1.0, 1.0, 1.0, 1.0, 1.0, 1.0, 1.0, 1.0, 1.0, 1.0, 1.0, 1.0, 1.0, 1.0, 1.0, 1.0, 1.0, 1.0, 1.0, 1.0, 1.0, 1.0, 1.0, 1.0, 1.0, 1.0, 1.0, 1.0, 1.0, 1.0, 1.0, 1.0, 1.0, 1.0, 1.0, 1.0, 1.0, 1.0, 1.0, 1.0, 1.0, 1.0, 1.0, 1.0, 1.0, 1.0, 1.0, 1.0, 1.0, 1.0, 1.0, 1.0, 1.0, 1.0, 1.0, 1.0, 1.0, 1.0, 1.0, 1.0, 1.0, 1.0, 1.0, 1.0, 1.0, 1.0, 1.0, 1.0, 1.0, 1.0, 1.0, 1.0, 1.0, 1.0, 1.0, 1.0, 1.0, 1.0, 1.0, 1.0, 1.0, 1.0, 1.0, 1.0, 1.0, 1.0, 1.0, 1.0, 1.0, 1.0, 1.0, 1.0, 1.0, 1.0, 1.0, 1.0, 1.0, 1.0, 1.0, 1.0, 1.0, 1.0, 1.0, 1.0, 1.0, 1.0, 1.0, 1.0, 1.0, 1.0, 1.0, 1.0, 1.0, 1.0, 1.0, 1.0, 1.0, 1.0, 1.0, 1.0, 1.0, 1.0, 1.0, 1.0, 1.0, 1.0, 1.0, 1.0, 1.0, 1.0, 1.0, 1.0, 1.0, 1.0, 1.0, 1.0, 1.0, 1.0, 1.0, 1.0, 1.0, 1.0, 1.0, 1.0, 1.0, 1.0, 1.0, 1.0, 1.0, 1.0, 1.0, 1.0, 1.0, 1.0, 1.0, 1.0, 1.0, 1.0, 1.0, 1.0, 1.0, 1.0, 1.0, 1.0, 1.0, 1.0, 1.0, 1.0, 1.0, 1.0, 1.0, 1.0, 1.0, 1.0, 1.0, 1.0, 1.0, 1.0, 1.0, 1.0, 1.0, 1.0, 1.0, 1.0, 1.0, 1.0, 1.0, 1.0, 1.0, 1.0, 1.0, 1.0, 1.0, 1.0, 1.0, 1.0, 1.0, 1.0, 1.0, 1.0, 1.0, 1.0, 1.0, 1.0, 1.0, 1.0, 1.0, 1.0, 1.0, 1.0, 1.0, 1.0, 1.0, 1.0, 1.0, 1.0, 1.0, 1.0, 1.0, 1.0, 1.0, 1.0, 1.0, 1.0, 1.0, 1.0, 1.0, 1.0, 1.0, 1.0, 1.0, 1.0, 1.0, 1.0, 1.0, 1.0, 1.0, 1.0, 1.0, 1.0, 1.0, 1.0, 1.0, 1.0, 1.0, 1.0, 1.0, 1.0, 1.0, 1.0, 1.0, 1.0, 1.0, 1.0, 1.0, 1.0, 1.0, 1.0, 1.0, 1.0, 1.0, 1.0, 1.0, 1.0, 1.0, 1.0, 1.0, 1.0, 1.0, 1.0, 1.0, 1.0, 1.0, 1.0, 1.0, 1.0, 1.0, 1.0, 1.0, 1.0, 1.0, 1.0, 1.0, 1.0, 1.0, 1.0, 1.0, 1.0, 1.0, 1.0, 1.0, 1.0, 1.0, 1.0, 1.0, 1.0, 1.0, 1.0, 1.0, 1.0, 1.0, 1.0, 1.0, 1.0, 1.0, 1.0, 1.0, 1.0, 1.0, 1.0, 1.0, 1.0, 1.0, 1.0, 1.0, 1.0, 1.0, 1.0, 1.0, 1.0, 1.0, 1.0, 1.0, 1.0, 1.0, 1.0, 1.0, 1.0, 1.0, 1.0, 1.0, 1.0, 1.0, 1.0, 1.0, 1.0, 1.0, 1.0, 1.0, 1.0, 1.0, 1.0, 1.0, 1.0, 1.0, 1.0, 1.0, 1.0, 1.0, 1.0, 1.0, 1.0, 1.0, 1.0, 1.0, 1.0, 1.0, 1.0, 1.0, 1.0, 1.0, 1.0, 1.0, 1.0, 1.0, 1.0, 1.0, 1.0, 1.0, 1.0, 1.0, 1.0, 1.0, 1.0, 1.0, 1.0, 1.0, 1.0, 1.0, 1.0, 1.0, 1.0, 1.0, 1.0, 1.0, 1.0, 1.0, 1.0, 1.0, 1.0, 1.0, 1.0, 1.0, 1.0, 1.0, 1.0, 1.0, 1.0, 1.0, 1.0, 1.0, 1.0, 1.0, 1.0, 1.0, 1.0, 1.0, 1.0, 1.0, 1.0, 1.0, 1.0, 1.0, 1.0, 1.0, 1.0, 1.0, 1.0, 1.0, 1.0, 1.0, 1.0, 1.0, 1.0, 1.0, 1.0, 1.0, 1.0, 1.0, 1.0, 1.0, 1.0, 1.0, 1.0, 1.0, 1.0, 1.0, 1.0, 1.0, 1.0, 1.0, 1.0, 1.0, 1.0, 1.0, 1.0, 1.0, 1.0, 1.0, 1.0, 1.0, 1.0, 1.0, 1.0, 1.0, 1.0, 1.0, 1.0, 1.0, 1.0, 1.0, 1.0, 1.0, 1.0, 1.0, 1.0, 1.0, 1.0, 1.0, 1.0, 1.0, 1.0, 1.0, 1.0, 1.0, 1.0, 1.0, 1.0, 1.0, 1.0, 1.0, 1.0, 1.0, 1.0, 1.0, 1.0, 1.0, 1.0, 1.0, 1.0, 1.0, 1.0, 1.0, 1.0, 1.0, 1.0, 1.0, 1.0, 1.0, 1.0, 1.0, 1.0, 1.0, 1.0, 1.0, 1.0, 1.0, 1.0, 1.0, 1.0, 1.0, 1.0, 1.0, 1.0, 1.0, 1.0, 1.0, 1.0, 1.0, 1.0, 1.0, 1.0, 1.0, 1.0, 1.0, 1.0, 1.0, 1.0, 1.0, 1.0, 1.0, 1.0, 1.0, 1.0, 1.0, 1.0, 1.0, 1.0, 1.0, 1.0, 1.0, 1.0, 1.0, 1.0, 1.0, 1.0, 1.0, 1.0, 1.0, 1.0, 1.0, 1.0, 1.0, 1.0, 1.0, 1.0, 1.0, 1.0, 1.0, 1.0, 1.0, 1.0, 1.0, 1.0, 1.0, 1.0, 1.0, 1.0, 1.0, 1.0, 1.0, 1.0, 1.0, 1.0, 1.0, 1.0, 1.0, 1.0, 1.0, 1.0, 1.0, 1.0, 1.0, 1.0, 1.0, 1.0, 1.0, 1.0, 1.0, 1.0, 1.0, 1.0, 1.0, 1.0, 1.0, 1.0, 1.0, 1.0, 1.0, 1.0, 1.0, 1.0, 1.0, 1.0, 1.0, 1.0, 1.0, 1.0, 1.0, 1.0, 1.0, 1.0, 1.0, 1.0, 1.0, 1.0, 1.0, 1.0, 1.0, 1.0, 1.0, 1.0, 1.0, 1.0, 1.0, 1.0, 1.0, 1.0, 1.0, 1.0, 1.0, 1.0, 1.0, 1.0, 1.0, 1.0, 1.0, 1.0, 1.0, 1.0, 1.0, 1.0, 1.0, 1.0, 1.0, 1.0, 1.0, 1.0, 1.0, 1.0, 1.0, 1.0, 1.0, 1.0, 1.0, 1.0, 1.0, 1.0, 1.0, 1.0, 1.0, 1.0, 1.0, 1.0, 1.0, 1.0, 1.0, 1.0, 1.0, 1.0, 1.0, 1.0, 1.0, 1.0, 1.0, 1.0, 1.0, 1.0, 1.0, 1.0, 1.0, 1.0, 1.0, 1.0, 1.0, 1.0, 1.0, 1.0, 1.0, 1.0, 1.0, 1.0, 1.0, 1.0, 1.0, 1.0, 1.0, 1.0, 1.0, 1.0, 1.0, 1.0, 1.0, 1.0, 1.0, 1.0, 1.0, 1.0, 1.0, 1.0, 1.0, 1.0, 1.0, 1.0, 1.0, 1.0, 1.0, 1.0, 1.0, 1.0, 1.0, 1.0, 1.0, 1.0, 1.0, 1.0, 1.0, 1.0, 1.0, 1.0, 1.0, 1.0, 1.0, 1.0, 1.0, 1.0, 1.0, 1.0, 1.0, 1.0, 1.0, 1.0, 1.0, 1.0, 1.0, 1.0, 1.0, 1.0, 1.0, 1.0, 1.0, 1.0, 1.0, 1.0, 1.0, 1.0, 1.0, 1.0, 1.0, 1.0, 1.0, 1.0, 1.0, 1.0, 1.0, 1.0, 1.0, 1.0, 1.0, 1.0, 1.0, 1.0, 1.0, 1.0, 1.0, 1.0, 1.0, 1.0, 1.0, 1.0, 1.0, 1.0, 1.0, 1.0, 1.0, 1.0, 1.0, 1.0, 1.0, 1.0, 1.0, 1.0, 1.0, 1.0, 1.0, 1.0, 1.0, 1.0, 1.0, 1.0, 1.0, 1.0, 1.0, 1.0, 1.0, 1.0, 1.0, 1.0, 1.0, 1.0, 1.0, 1.0, 1.0, 1.0, 1.0, 1.0, 1.0, 1.0, 1.0, 1.0, 1.0, 1.0, 1.0, 1.0, 1.0, 1.0, 1.0, 1.0, 1.0, 1.0, 1.0, 1.0, 1.0, 1.0, 1.0, 1.0, 1.0, 1.0, 1.0, 1.0, 1.0, 1.0, 1.0, 1.0, 1.0, 1.0, 1.0, 1.0, 1.0, 1.0, 1.0, 1.0, 1.0, 1.0, 1.0, 1.0, 1.0, 1.0, 1.0, 1.0, 1.0, 1.0, 1.0, 1.0, 1.0, 1.0, 1.0, 1.0, 1.0, 1.0, 1.0, 1.0, 1.0, 1.0, 1.0, 1.0, 1.0, 1.0, 1.0, 1.0, 1.0, 1.0, 1.0, 1.0, 1.0, 1.0, 1.0, 1.0, 1.0, 1.0, 1.0, 1.0, 1.0, 1.0, 1.0, 1.0, 1.0, 1.0, 1.0, 1.0, 1.0, 1.0, 1.0, 1.0, 1.0, 1.0, 1.0, 1.0, 1.0, 1.0, 1.0, 1.0, 1.0, 1.0, 1.0, 1.0, 1.0, 1.0, 1.0, 1.0, 1.0, 1.0, 1.0, 1.0, 1.0, 1.0, 1.0, 1.0, 1.0, 1.0, 1.0, 1.0, 1.0, 1.0, 1.0, 1.0, 1.0, 1.0, 1.0, 1.0, 1.0, 1.0, 1.0, 1.0, 1.0, 1.0, 1.0, 1.0, 1.0, 1.0, 1.0, 1.0, 1.0, 1.0, 1.0, 1.0, 1.0, 1.0, 1.0, 1.0, 1.0, 1.0, 1.0, 1.0, 1.0, 1.0, 1.0, 1.0, 1.0, 1.0, 1.0, 1.0, 1.0, 1.0, 1.0, 1.0, 1.0, 1.0, 1.0, 1.0, 1.0, 1.0, 1.0, 1.0, 1.0, 1.0, 1.0, 1.0, 1.0, 1.0, 1.0, 1.0, 1.0, 1.0, 1.0, 1.0, 1.0, 1.0, 1.0, 1.0, 1.0, 1.0, 1.0, 1.0, 1.0, 1.0, 1.0, 1.0, 1.0, 1.0, 1.0, 1.0, 1.0, 1.0, 1.0, 1.0, 1.0, 1.0, 1.0, 1.0, 1.0, 1.0, 1.0, 1.0, 1.0, 1.0, 1.0, 1.0, 1.0, 1.0, 1.0, 1.0, 1.0, 1.0, 1.0, 1.0, 1.0, 1.0, 1.0, 1.0, 1.0, 1.0, 1.0, 1.0, 1.0, 1.0, 1.0, 1.0, 1.0, 1.0, 1.0, 1.0, 1.0, 1.0, 1.0, 1.0, 1.0, 1.0, 1.0, 1.0, 1.0, 1.0, 1.0, 1.0, 1.0, 1.0, 1.0, 1.0, 1.0, 1.0, 1.0, 1.0, 1.0, 1.0, 1.0, 1.0, 1.0, 1.0, 1.0, 1.0, 1.0, 1.0, 1.0, 1.0, 1.0, 1.0, 1.0, 1.0, 1.0, 1.0, 1.0, 1.0, 1.0, 1.0, 1.0, 1.0, 1.0, 1.0, 1.0, 1.0, 1.0, 1.0, 1.0, 1.0, 1.0, 1.0, 1.0, 1.0, 1.0, 1.0, 1.0, 1.0, 1.0, 1.0, 1.0, 1.0, 1.0, 1.0, 1.0, 1.0, 1.0, 1.0, 1.0, 1.0, 1.0, 1.0, 1.0, 1.0, 1.0, 1.0, 1.0, 1.0, 1.0, 1.0, 1.0, 1.0, 1.0, 1.0, 1.0, 1.0, 1.0, 1.0, 1.0, 1.0, 1.0, 1.0])
me_fish_mesh.materials.append(mat_none)
me_fish_mesh.use_remesh_preserve_volume = False
me_fish_mesh.use_remesh_preserve_attributes = False
me_fish_mesh.use_mirror_vertex_groups = False
me_fish_mesh.use_paint_bone_selection = False
me_fish_mesh.use_paint_mask = True
me_fish_mesh.update()
me_fish_mesh.normals_split_custom_set([tuple(v) for v in zip(*[iter([-0.9494, 0.2979, -0.09991, -0.9494, 0.2979, -0.09991, -0.9494, 0.2979, -0.09991, -0.9494, 0.2979, -0.09991, -0.8663, 0.4962, -0.05783, -0.8663, 0.4962, -0.05783, -0.8663, 0.4962, -0.05783, -0.8663, 0.4962, -0.05783, -0.8292, 0.5214, -0.2012, -0.8292, 0.5214, -0.2012, -0.8292, 0.5214, -0.2012, -0.8292, 0.5214, -0.2012, -0.9049, 0.3413, -0.2544, -0.9049, 0.3413, -0.2544, -0.9049, 0.3413, -0.2544, -0.9049, 0.3413, -0.2544, -0.514, 0.6294, -0.5828, -0.514, 0.6294, -0.5828, -0.514, 0.6294, -0.5828, -0.514, 0.6294, -0.5828, -0.3509, 0.8125, -0.4655, -0.3509, 0.8125, -0.4655, -0.3509, 0.8125, -0.4655, -0.3509, 0.8125, -0.4655, 0.3423, 0.8318, -0.437, 0.3423, 0.8318, -0.437, 0.3423, 0.8318, -0.437, 0.3423, 0.8318, -0.437, 0.5045, 0.6471, -0.5716, 0.5045, 0.6471, -0.5716, 0.5045, 0.6471, -0.5716, 0.5045, 0.6471, -0.5716, 0.943, 0.3327, 0.009146, 0.943, 0.3327, 0.009146, 0.943, 0.3327, 0.009146, 0.943, 0.3327, 0.009146, 0.8438, 0.5363, 0.02108, 0.8438, 0.5363, 0.02108, 0.8438, 0.5363, 0.02108, 0.8438, 0.5363, 0.02108, 0.7858, 0.5904, 0.1842, 0.7858, 0.5904, 0.1842, 0.7858, 0.5904, 0.1842, 0.7858, 0.5904, 0.1842, 0.8856, 0.407, 0.2238, 0.8856, 0.407, 0.2238, 0.8856, 0.407, 0.2238, 0.8856, 0.407, 0.2238, 0.414, 0.6463, 0.6411, 0.414, 0.6463, 0.6411, 0.414, 0.6463, 0.6411, 0.414, 0.6463, 0.6411, 0.2867, 0.8168, 0.5007, 0.2867, 0.8168, 0.5007, 0.2867, 0.8168, 0.5007, 0.2867, 0.8168, 0.5007, -0.2836, 0.8187, 0.4993, -0.2836, 0.8187, 0.4993, -0.2836, 0.8187, 0.4993, -0.2836, 0.8187, 0.4993, -0.371, 0.6758, 0.637, -0.371, 0.6758, 0.637, -0.371, 0.6758, 0.637, -0.371, 0.6758, 0.637, -0.2524, -0.9661, -0.05499, -0.2524, -0.9661, -0.05499, -0.2524, -0.9661, -0.05499, -0.2524, -0.9661, -0.05499, 0.7915, -0.6104, -0.03213, 0.7915, -0.6104, -0.03213, 0.7915, -0.6104, -0.03213, 0.7915, -0.6104, -0.03213, 0.7829, -0.6169, 0.07988, 0.7829, -0.6169, 0.07988, 0.7829, -0.6169, 0.07988, 0.7829, -0.6169, 0.07988, 0.1978, -0.9791, 0.04645, 0.1978, -0.9791, 0.04645, 0.1978, -0.9791, 0.04645, 0.1978, -0.9791, 0.04645, 0.4308, 0.9017, 0.03744, 0.4308, 0.9017, 0.03744, 0.4308, 0.9017, 0.03744, 0.4308, 0.9017, 0.03744, -0.4345, 0.9, 0.03479, -0.4345, 0.9, 0.03479, -0.4345, 0.9, 0.03479, -0.4345, 0.9, 0.03479, -0.324, 0.9212, 0.2155, -0.324, 0.9212, 0.2155, -0.324, 0.9212, 0.2155, -0.324, 0.9212, 0.2155, 0.3236, 0.9213, 0.2158, 0.3236, 0.9213, 0.2158, 0.3236, 0.9213, 0.2158, 0.3236, 0.9213, 0.2158, 0.6661, 0.4165, 0.6187, 0.6661, 0.4165, 0.6187, 0.6661, 0.4165, 0.6187, 0.6661, 0.4165, 0.6187, 0.4248, 0.5942, 0.683, 0.4248, 0.5942, 0.683, 0.4248, 0.5942, 0.683, 0.4248, 0.5942, 0.683, -0.7676, 0.3683, 0.5245, -0.7676, 0.3683, 0.5245, -0.7676, 0.3683, 0.5245, -0.7676, 0.3683, 0.5245, -0.7667, 0.1297, 0.6287, -0.7667, 0.1297, 0.6287, -0.7667, 0.1297, 0.6287, -0.7667, 0.1297, 0.6287, 0.3858, 0.2497, 0.8882, 0.3858, 0.2497, 0.8882, 0.3858, 0.2497, 0.8882, 0.3858, 0.2497, 0.8882, 0.4336, 0.04113, 0.9001, 0.4336, 0.04113, 0.9001, 0.4336, 0.04113, 0.9001, 0.4336, 0.04113, 0.9001, -0.4511, 0.0316, 0.8919, -0.4511, 0.0316, 0.8919, -0.4511, 0.0316, 0.8919, -0.4511, 0.0316, 0.8919, -0.5928, 0.1967, 0.781, -0.5928, 0.1967, 0.781, -0.5928, 0.1967, 0.781, -0.5928, 0.1967, 0.781, 0.4408, -0.2138, 0.8718, 0.4408, -0.2138, 0.8718, 0.4408, -0.2138, 0.8718, 0.4408, -0.2138, 0.8718, 0.4661, -0.3332, 0.8196, 0.4661, -0.3332, 0.8196, 0.4661, -0.3332, 0.8196, 0.4661, -0.3332, 0.8196, -0.4661, -0.3332, 0.8196, -0.4661, -0.3332, 0.8196, -0.4661, -0.3332, 0.8196, -0.4661, -0.3332, 0.8196, -0.4408, -0.2138, 0.8718, -0.4408, -0.2138, 0.8718, -0.4408, -0.2138, 0.8718, -0.4408, -0.2138, 0.8718, 0.4957, -0.3137, 0.8098, 0.4957, -0.3137, 0.8098, 0.4957, -0.3137, 0.8098, 0.4957, -0.3137, 0.8098, 0.5052, -0.2956, 0.8108, 0.5052, -0.2956, 0.8108, 0.5052, -0.2956, 0.8108, 0.5052, -0.2956, 0.8108, -0.5052, -0.2956, 0.8108, -0.5052, -0.2956, 0.8108, -0.5052, -0.2956, 0.8108, -0.5052, -0.2956, 0.8108, -0.5052, -0.2956, 0.8108, -0.4957, -0.3137, 0.8098, -0.4957, -0.3137, 0.8098, -0.4957, -0.3137, 0.8098, -0.4957, -0.3137, 0.8098, 0.473, -0.2905, 0.8318, 0.473, -0.2905, 0.8318, 0.473, -0.2905, 0.8318, 0.473, -0.2905, 0.8318, 0.5224, -0.09666, 0.8472, 0.5224, -0.09666, 0.8472, 0.5224, -0.09666, 0.8472, 0.5224, -0.09666, 0.8472, -0.4894, -0.1561, 0.858, -0.4894, -0.1561, 0.858, -0.4894, -0.1561, 0.858, -0.4894, -0.1561, 0.858, -0.5049, -0.27, 0.8198, -0.5049, -0.27, 0.8198, -0.5049, -0.27, 0.8198, -0.5049, -0.27, 0.8198, 0.5697, 0.07744, 0.8182, 0.5697, 0.07744, 0.8182, 0.5697, 0.07744, 0.8182, 0.5697, 0.07744, 0.8182, 0.6162, 0.1816, 0.7663, 0.6162, 0.1816, 0.7663, 0.6162, 0.1816, 0.7663, 0.6162, 0.1816, 0.7663, -0.3408, 0.1449, 0.9289, -0.3408, 0.1449, 0.9289, -0.3408, 0.1449, 0.9289, -0.3408, 0.1449, 0.9289, -0.4233, 0.01887, 0.9058, -0.4233, 0.01887, 0.9058, -0.4233, 0.01887, 0.9058, -0.4233, 0.01887, 0.9058, 0.9886, -0.1502, -0.01196, 0.9886, -0.1502, -0.01196, 0.9886, -0.1502, -0.01196, 0.9886, -0.1502, -0.01196, 0.9994, -0.03504, 0.002052, 0.9994, -0.03504, 0.002052, 0.9994, -0.03504, 0.002052, 0.9994, -0.03504, 0.002052, 0.9699, 0.0249, 0.2423, 0.9699, 0.0249, 0.2423, 0.9699, 0.0249, 0.2423, 0.9699, 0.0249, 0.2423, 0.9923, -0.02772, 0.1207, 0.9923, -0.02772, 0.1207, 0.9923, -0.02772, 0.1207, 0.9923, -0.02772, 0.1207, 0.9997, -0.01313, 0.01995, 0.9997, -0.01313, 0.01995, 0.9997, -0.01313, 0.01995, 0.9997, -0.01313, 0.01995, 0.9989, -0.03408, 0.03127, 0.9989, -0.03408, 0.03127, 0.9989, -0.03408, 0.03127, 0.9989, -0.03408, 0.03127, 0.9568, -0.006506, 0.2906, 0.9568, -0.006506, 0.2906, 0.9568, -0.006506, 0.2906, 0.9568, -0.006506, 0.2906, 0.9346, 0.09194, 0.3435, 0.9346, 0.09194, 0.3435, 0.9346, 0.09194, 0.3435, 0.9346, 0.09194, 0.3435, 0.9982, -0.05225, 0.02948, 0.9982, -0.05225, 0.02948, 0.9982, -0.05225, 0.02948, 0.9982, -0.05225, 0.02948, 0.9965, -0.08239, 0.01275, 0.9965, -0.08239, 0.01275, 0.9965, -0.08239, 0.01275, 0.9965, -0.08239, 0.01275, 0.9558, -0.1442, 0.2562, 0.9558, -0.1442, 0.2562, 0.9558, -0.1442, 0.2562, 0.9558, -0.1442, 0.2562, 0.9527, -0.0912, 0.2898, 0.9527, -0.0912, 0.2898, 0.9527, -0.0912, 0.2898, 0.9527, -0.0912, 0.2898, 0.996, -0.08871, -0.01397, 0.996, -0.08871, -0.01397, 0.996, -0.08871, -0.01397, 0.996, -0.08871, -0.01397, 0.9952, -0.09037, -0.03642, 0.9952, -0.09037, -0.03642, 0.9952, -0.09037, -0.03642, 0.9952, -0.09037, -0.03642, 0.9635, -0.1432, 0.226, 0.9635, -0.1432, 0.226, 0.9635, -0.1432, 0.226, 0.9635, -0.1432, 0.226, 0.9635, -0.1432, 0.226, 0.9635, -0.1432, 0.226, 0.9611, -0.1463, 0.2344, 0.9611, -0.1463, 0.2344, 0.9611, -0.1463, 0.2344, 0.9611, -0.1463, 0.2344, 0.9947, -0.09204, -0.04668, 0.9947, -0.09204, -0.04668, 0.9947, -0.09204, -0.04668, 0.9947, -0.09204, -0.04668, 0.9967, -0.06913, -0.04303, 0.9967, -0.06913, -0.04303, 0.9967, -0.06913, -0.04303, 0.9967, -0.06913, -0.04303, 0.9743, 0.1176, -0.192, 0.9743, 0.1176, -0.192, 0.9743, 0.1176, -0.192, 0.9743, 0.1176, -0.192, 0.8766, -0.1743, -0.4486, 0.8766, -0.1743, -0.4486, 0.8766, -0.1743, -0.4486, 0.8766, -0.1743, -0.4486, 0.8766, -0.1743, -0.4486, 0.9989, -0.03482, -0.03234, 0.9989, -0.03482, -0.03234, 0.9989, -0.03482, -0.03234, 0.9989, -0.03482, -0.03234, 0.9996, 0.008541, -0.02763, 0.9996, 0.008541, -0.02763, 0.9996, 0.008541, -0.02763, 0.9996, 0.008541, -0.02763, 0.958, 0.07865, 0.2756, 0.958, 0.07865, 0.2756, 0.958, 0.07865, 0.2756, 0.958, 0.07865, 0.2756, 0.9692, 0.00858, 0.2463, 0.9692, 0.00858, 0.2463, 0.9692, 0.00858, 0.2463, 0.9692, 0.00858, 0.2463, 0.9692, 0.00858, 0.2463, 0.9692, 0.00858, 0.2463, -0.6482, 0.4337, -0.6259, -0.6482, 0.4337, -0.6259, -0.6482, 0.4337, -0.6259, -0.6482, 0.4337, -0.6259, -0.6492, 0.3787, -0.6596, -0.6492, 0.3787, -0.6596, -0.6492, 0.3787, -0.6596, -0.6492, 0.3787, -0.6596, 0.7061, 0.4386, -0.5559, 0.7061, 0.4386, -0.5559, 0.7061, 0.4386, -0.5559, 0.7061, 0.4386, -0.5559, 0.8024, 0.4372, -0.4062, 0.8024, 0.4372, -0.4062, 0.8024, 0.4372, -0.4062, 0.8024, 0.4372, -0.4062, -0.4858, 0.4061, -0.774, -0.4858, 0.4061, -0.774, -0.4858, 0.4061, -0.774, -0.4858, 0.4061, -0.774, -0.4616, 0.02815, -0.8867, -0.4616, 0.02815, -0.8867, -0.4616, 0.02815, -0.8867, -0.4616, 0.02815, -0.8867, 0.4624, 0.04324, -0.8856, 0.4624, 0.04324, -0.8856, 0.4624, 0.04324, -0.8856, 0.4624, 0.04324, -0.8856, 0.4769, 0.4722, -0.7413, 0.4769, 0.4722, -0.7413, 0.4769, 0.4722, -0.7413, 0.4769, 0.4722, -0.7413, -0.4623, -0.2033, -0.8631, -0.4623, -0.2033, -0.8631, -0.4623, -0.2033, -0.8631, -0.4623, -0.2033, -0.8631, -0.5306, -0.2997, -0.7929, -0.5306, -0.2997, -0.7929, -0.5306, -0.2997, -0.7929, -0.5306, -0.2997, -0.7929, 0.5072, -0.3019, -0.8072, 0.5072, -0.3019, -0.8072, 0.5072, -0.3019, -0.8072, 0.5072, -0.3019, -0.8072, 0.459, -0.2034, -0.8649, 0.459, -0.2034, -0.8649, 0.459, -0.2034, -0.8649, 0.459, -0.2034, -0.8649, -0.6665, -0.2551, -0.7005, -0.6665, -0.2551, -0.7005, -0.6665, -0.2551, -0.7005, -0.6665, -0.2551, -0.7005, -0.7832, -0.2056, -0.5868, -0.7832, -0.2056, -0.5868, -0.7832, -0.2056, -0.5868, -0.7832, -0.2056, -0.5868, 0.6934, -0.2262, -0.6841, 0.6934, -0.2262, -0.6841, 0.6934, -0.2262, -0.6841, 0.6934, -0.2262, -0.6841, 0.6034, -0.2648, -0.7522, 0.6034, -0.2648, -0.7522, 0.6034, -0.2648, -0.7522, 0.6034, -0.2648, -0.7522, -0.948, -0.2237, -0.2263, -0.948, -0.2237, -0.2263, -0.948, -0.2237, -0.2263, -0.948, -0.2237, -0.2263, -0.9213, 0.006235, -0.3887, -0.9213, 0.006235, -0.3887, -0.9213, 0.006235, -0.3887, -0.9213, 0.006235, -0.3887, 0.9872, -0.04994, -0.1512, 0.9872, -0.04994, -0.1512, 0.9872, -0.04994, -0.1512, 0.9872, -0.04994, -0.1512, 0.9614, -0.2371, -0.1393, 0.9614, -0.2371, -0.1393, 0.9614, -0.2371, -0.1393, 0.9614, -0.2371, -0.1393, -0.8436, -0.01674, -0.5367, -0.8436, -0.01674, -0.5367, -0.8436, -0.01674, -0.5367, -0.8436, -0.01674, -0.5367, -0.7873, 0.08288, -0.6109, -0.7873, 0.08288, -0.6109, -0.7873, 0.08288, -0.6109, -0.7873, 0.08288, -0.6109, 0.6946, 0.06815, -0.7162, 0.6946, 0.06815, -0.7162, 0.6946, 0.06815, -0.7162, 0.6946, 0.06815, -0.7162, 0.8987, 0.1087, -0.4249, 0.8987, 0.1087, -0.4249, 0.8987, 0.1087, -0.4249, 0.8987, 0.1087, -0.4249, -0.9447, -0.3003, -0.1314, -0.9447, -0.3003, -0.1314, -0.9447, -0.3003, -0.1314, -0.9447, -0.3003, -0.1314, -0.9889, -0.09774, -0.1118, -0.9889, -0.09774, -0.1118, -0.9889, -0.09774, -0.1118, -0.9889, -0.09774, -0.1118, -0.9813, -0.04332, -0.1875, -0.9813, -0.04332, -0.1875, -0.9813, -0.04332, -0.1875, -0.9813, -0.04332, -0.1875, -0.973, -0.1816, -0.1423, -0.973, -0.1816, -0.1423, -0.973, -0.1816, -0.1423, -0.973, -0.1816, -0.1423, -0.9926, -0.07095, -0.09864, -0.9926, -0.07095, -0.09864, -0.9926, -0.07095, -0.09864, -0.9926, -0.07095, -0.09864, -0.9981, -0.03788, -0.04937, -0.9981, -0.03788, -0.04937, -0.9981, -0.03788, -0.04937, -0.9981, -0.03788, -0.04937, -0.9574, -0.03795, -0.2863, -0.9574, -0.03795, -0.2863, -0.9574, -0.03795, -0.2863, -0.9574, -0.03795, -0.2863, -0.9685, -0.001734, -0.2489, -0.9685, -0.001734, -0.2489, -0.9685, -0.001734, -0.2489, -0.9685, -0.001734, -0.2489, -0.9982, -0.04968, -0.03502, -0.9982, -0.04968, -0.03502, -0.9982, -0.04968, -0.03502, -0.9982, -0.04968, -0.03502, -0.9962, -0.06944, -0.05335, -0.9962, -0.06944, -0.05335, -0.9962, -0.06944, -0.05335, -0.9962, -0.06944, -0.05335, -0.9607, -0.1033, -0.2577, -0.9607, -0.1033, -0.2577, -0.9607, -0.1033, -0.2577, -0.9607, -0.1033, -0.2577, -0.956, -0.08179, -0.2817, -0.956, -0.08179, -0.2817, -0.956, -0.08179, -0.2817, -0.956, -0.08179, -0.2817, -0.9933, -0.06973, -0.09206, -0.9933, -0.06973, -0.09206, -0.9933, -0.06973, -0.09206, -0.9933, -0.06973, -0.09206, -0.9889, -0.07616, -0.1274, -0.9889, -0.07616, -0.1274, -0.9889, -0.07616, -0.1274, -0.9889, -0.07616, -0.1274, -0.9663, -0.08369, -0.2435, -0.9663, -0.08369, -0.2435, -0.9663, -0.08369, -0.2435, -0.9663, -0.08369, -0.2435, -0.9658, -0.08333, -0.2456, -0.9658, -0.08333, -0.2456, -0.9658, -0.08333, -0.2456, -0.9658, -0.08333, -0.2456, -0.9859, -0.08946, -0.1413, -0.9859, -0.08946, -0.1413, -0.9859, -0.08946, -0.1413, -0.9859, -0.08946, -0.1413, -0.9866, -0.08308, -0.1404, -0.9866, -0.08308, -0.1404, -0.9866, -0.08308, -0.1404, -0.9866, -0.08308, -0.1404, -0.9646, -0.09472, -0.2461, -0.9646, -0.09472, -0.2461, -0.9646, -0.09472, -0.2461, -0.9646, -0.09472, -0.2461, -0.9645, -0.1021, -0.2437, -0.9645, -0.1021, -0.2437, -0.9645, -0.1021, -0.2437, -0.9645, -0.1021, -0.2437, -0.9892, -0.04788, -0.1383, -0.9892, -0.04788, -0.1383, -0.9892, -0.04788, -0.1383, -0.9892, -0.04788, -0.1383, -0.9902, 0.01355, -0.1389, -0.9902, 0.01355, -0.1389, -0.9902, 0.01355, -0.1389, -0.9902, 0.01355, -0.1389, -0.9641, 0.0292, -0.2638, -0.9641, 0.0292, -0.2638, -0.9641, 0.0292, -0.2638, -0.9641, 0.0292, -0.2638, -0.9663, -0.04666, -0.2532, -0.9663, -0.04666, -0.2532, -0.9663, -0.04666, -0.2532, -0.9663, -0.04666, -0.2532, -0.9693, -0.03748, 0.243, -0.9693, -0.03748, 0.243, -0.9693, -0.03748, 0.243, -0.9693, -0.03748, 0.243, -0.9693, -0.03748, 0.243, -0.9693, -0.03748, 0.243, -0.9666, 0.03948, 0.2533, -0.9666, 0.03948, 0.2533, -0.9666, 0.03948, 0.2533, -0.9666, 0.03948, 0.2533, -0.9996, 0.01564, -0.02281, -0.9996, 0.01564, -0.02281, -0.9996, 0.01564, -0.02281, -0.9996, 0.01564, -0.02281, -0.9987, -0.04332, -0.02759, -0.9987, -0.04332, -0.02759, -0.9987, -0.04332, -0.02759, -0.9987, -0.04332, -0.02759, 0.5145, -0.1733, 0.8398, 0.5145, -0.1733, 0.8398, 0.5145, -0.1733, 0.8398, 0.5145, -0.1733, 0.8398, -0.4013, 0.09774, 0.9107, -0.4013, 0.09774, 0.9107, -0.4013, 0.09774, 0.9107, -0.4013, 0.09774, 0.9107, -0.9965, -0.07758, -0.03242, -0.9965, -0.07758, -0.03242, -0.9965, -0.07758, -0.03242, -0.9965, -0.07758, -0.03242, -0.995, -0.09378, -0.03339, -0.995, -0.09378, -0.03339, -0.995, -0.09378, -0.03339, -0.995, -0.09378, -0.03339, -0.9605, -0.1472, 0.2363, -0.9605, -0.1472, 0.2363, -0.9605, -0.1472, 0.2363, -0.9605, -0.1472, 0.2363, -0.9626, -0.1443, 0.2292, -0.9626, -0.1443, 0.2292, -0.9626, -0.1443, 0.2292, -0.9626, -0.1443, 0.2292, -0.9952, -0.09417, -0.02546, -0.9952, -0.09417, -0.02546, -0.9952, -0.09417, -0.02546, -0.9952, -0.09417, -0.02546, -0.9952, -0.09417, -0.02546, -0.9957, -0.09244, -0.00658, -0.9957, -0.09244, -0.00658, -0.9957, -0.09244, -0.00658, -0.9957, -0.09244, -0.00658, -0.9527, -0.09126, 0.2899, -0.9527, -0.09126, 0.2899, -0.9527, -0.09126, 0.2899, -0.9527, -0.09126, 0.2899, -0.9555, -0.1447, 0.2569, -0.9555, -0.1447, 0.2569, -0.9555, -0.1447, 0.2569, -0.9555, -0.1447, 0.2569, -0.9963, -0.08454, 0.01571, -0.9963, -0.08454, 0.01571, -0.9963, -0.08454, 0.01571, -0.9963, -0.08454, 0.01571, -0.9982, -0.05259, 0.02992, -0.9982, -0.05259, 0.02992, -0.9982, -0.05259, 0.02992, -0.9982, -0.05259, 0.02992, -0.9691, 0.01428, 0.2463, -0.9691, 0.01428, 0.2463, -0.9691, 0.01428, 0.2463, -0.9691, 0.01428, 0.2463, -0.9557, -0.01004, 0.2942, -0.9557, -0.01004, 0.2942, -0.9557, -0.01004, 0.2942, -0.9557, -0.01004, 0.2942, -0.9993, -0.02479, 0.02666, -0.9993, -0.02479, 0.02666, -0.9993, -0.02479, 0.02666, -0.9993, -0.02479, 0.02666, -0.9988, -0.04901, -0.008478, -0.9988, -0.04901, -0.008478, -0.9988, -0.04901, -0.008478, -0.9988, -0.04901, -0.008478, -0.7545, -0.6521, 0.07409, -0.7545, -0.6521, 0.07409, -0.7545, -0.6521, 0.07409, -0.7545, -0.6521, 0.07409, -0.9825, -0.06522, 0.1747, -0.9825, -0.06522, 0.1747, -0.9825, -0.06522, 0.1747, -0.9825, -0.06522, 0.1747, -0.9877, -0.143, -0.06327, -0.9877, -0.143, -0.06327, -0.9877, -0.143, -0.06327, -0.9877, -0.143, -0.06327, -0.7215, -0.6826, -0.1162, -0.7215, -0.6826, -0.1162, -0.7215, -0.6826, -0.1162, -0.7215, -0.6826, -0.1162, 0.9574, -0.05224, -0.2841, 0.9574, -0.05224, -0.2841, 0.9574, -0.05224, -0.2841, 0.9574, -0.05224, -0.2841, 0.9575, 0.003303, -0.2886, 0.9575, 0.003303, -0.2886, 0.9575, 0.003303, -0.2886, 0.9575, 0.003303, -0.2886, 0.988, -0.001506, -0.1547, 0.988, -0.001506, -0.1547, 0.988, -0.001506, -0.1547, 0.988, -0.001506, -0.1547, 0.986, -0.05042, -0.1587, 0.986, -0.05042, -0.1587, 0.986, -0.05042, -0.1587, 0.986, -0.05042, -0.1587, 0.9554, -0.102, -0.277, 0.9554, -0.102, -0.277, 0.9554, -0.102, -0.277, 0.9554, -0.102, -0.277, 0.9553, -0.09825, -0.2788, 0.9553, -0.09825, -0.2788, 0.9553, -0.09825, -0.2788, 0.9553, -0.09825, -0.2788, 0.9832, -0.08334, -0.1623, 0.9832, -0.08334, -0.1623, 0.9832, -0.08334, -0.1623, 0.9832, -0.08334, -0.1623, 0.9827, -0.08683, -0.1637, 0.9827, -0.08683, -0.1637, 0.9827, -0.08683, -0.1637, 0.9827, -0.08683, -0.1637, 0.9614, -0.07406, -0.265, 0.9614, -0.07406, -0.265, 0.9614, -0.07406, -0.265, 0.9614, -0.07406, -0.265, 0.9589, -0.07725, -0.2731, 0.9589, -0.07725, -0.2731, 0.9589, -0.07725, -0.2731, 0.9589, -0.07725, -0.2731, 0.9866, -0.06974, -0.1477, 0.9866, -0.06974, -0.1477, 0.9866, -0.06974, -0.1477, 0.9866, -0.06974, -0.1477, 0.9924, -0.06193, -0.1064, 0.9924, -0.06193, -0.1064, 0.9924, -0.06193, -0.1064, 0.9924, -0.06193, -0.1064, 0.9558, -0.08064, -0.2828, 0.9558, -0.08064, -0.2828, 0.9558, -0.08064, -0.2828, 0.9558, -0.08064, -0.2828, 0.9593, -0.09692, -0.2651, 0.9593, -0.09692, -0.2651, 0.9593, -0.09692, -0.2651, 0.9593, -0.09692, -0.2651, 0.9962, -0.06421, -0.05933, 0.9962, -0.06421, -0.05933, 0.9962, -0.06421, -0.05933, 0.9962, -0.06421, -0.05933, 0.9982, -0.04874, -0.03593, 0.9982, -0.04874, -0.03593, 0.9982, -0.04874, -0.03593, 0.9982, -0.04874, -0.03593, 0.9694, 0.1211, -0.2136, 0.9694, 0.1211, -0.2136, 0.9694, 0.1211, -0.2136, 0.9694, 0.1211, -0.2136, 0.9594, -0.01181, -0.2819, 0.9594, -0.01181, -0.2819, 0.9594, -0.01181, -0.2819, 0.9594, -0.01181, -0.2819, 0.999, -0.03367, -0.03002, 0.999, -0.03367, -0.03002, 0.999, -0.03367, -0.03002, 0.999, -0.03367, -0.03002, 0.9999, -0.007698, -0.01362, 0.9999, -0.007698, -0.01362, 0.9999, -0.007698, -0.01362, 0.9999, -0.007698, -0.01362, 0.9988, -0.04671, 0.01754, 0.9988, -0.04671, 0.01754, 0.9988, -0.04671, 0.01754, 0.9988, -0.04671, 0.01754, 0.9949, 0.05713, -0.08372, 0.9949, 0.05713, -0.08372, 0.9949, 0.05713, -0.08372, 0.9949, 0.05713, -0.08372, 0.9994, -0.0302, 0.01445, 0.9994, -0.0302, 0.01445, 0.9994, -0.0302, 0.01445, 0.9994, -0.0302, 0.01445, 0.9898, -0.1355, 0.04308, 0.9898, -0.1355, 0.04308, 0.9898, -0.1355, 0.04308, 0.9898, -0.1355, 0.04308, 0.3369, 0.9287, -0.1551, 0.3369, 0.9287, -0.1551, 0.3369, 0.9287, -0.1551, 0.3369, 0.9287, -0.1551, -0.3458, 0.9218, -0.1754, -0.3458, 0.9218, -0.1754, -0.3458, 0.9218, -0.1754, -0.3458, 0.9218, -0.1754, -0.4369, 0.8993, -0.02089, -0.4369, 0.8993, -0.02089, -0.4369, 0.8993, -0.02089, -0.4369, 0.8993, -0.02089, 0.4262, 0.9045, -0.01187, 0.4262, 0.9045, -0.01187, 0.4262, 0.9045, -0.01187, 0.4262, 0.9045, -0.01187, -0.756, -0.6356, -0.1563, -0.756, -0.6356, -0.1563, -0.756, -0.6356, -0.1563, -0.756, -0.6356, -0.1563, 0.8088, -0.5878, -0.01614, 0.8088, -0.5878, -0.01614, 0.8088, -0.5878, -0.01614, 0.8088, -0.5878, -0.01614, 0.796, -0.6026, 0.05765, 0.796, -0.6026, 0.05765, 0.796, -0.6026, 0.05765, 0.796, -0.6026, 0.05765, -0.5938, -0.802, -0.06414, -0.5938, -0.802, -0.06414, -0.5938, -0.802, -0.06414, -0.5938, -0.802, -0.06414, 0.9172, 0.3412, -0.2058, 0.9172, 0.3412, -0.2058, 0.9172, 0.3412, -0.2058, 0.9172, 0.3412, -0.2058, 0.8114, 0.5655, -0.1475, 0.8114, 0.5655, -0.1475, 0.8114, 0.5655, -0.1475, 0.8114, 0.5655, -0.1475, 0.8483, 0.5289, -0.02443, 0.8483, 0.5289, -0.02443, 0.8483, 0.5289, -0.02443, 0.8483, 0.5289, -0.02443, 0.9503, 0.3053, -0.06072, 0.9503, 0.3053, -0.06072, 0.9503, 0.3053, -0.06072, 0.9503, 0.3053, -0.06072, -0.8793, 0.4255, 0.2139, -0.8793, 0.4255, 0.2139, -0.8793, 0.4255, 0.2139, -0.8793, 0.4255, 0.2139, -0.7872, 0.5893, 0.1816, -0.7872, 0.5893, 0.1816, -0.7872, 0.5893, 0.1816, -0.7872, 0.5893, 0.1816, -0.8531, 0.5217, 0.008624, -0.8531, 0.5217, 0.008624, -0.8531, 0.5217, 0.008624, -0.8531, 0.5217, 0.008624, -0.9457, 0.325, -0.007927, -0.9457, 0.325, -0.007927, -0.9457, 0.325, -0.007927, -0.9457, 0.325, -0.007927, -0.9555, 0.1583, 0.2491, -0.9555, 0.1583, 0.2491, -0.9555, 0.1583, 0.2491, -0.9555, 0.1583, 0.2491, -0.9262, 0.2973, 0.232, -0.9262, 0.2973, 0.232, -0.9262, 0.2973, 0.232, -0.9262, 0.2973, 0.232, -0.9743, 0.2246, -0.0162, -0.9743, 0.2246, -0.0162, -0.9743, 0.2246, -0.0162, -0.9743, 0.2246, -0.0162, -0.993, 0.1168, -0.01993, -0.993, 0.1168, -0.01993, -0.993, 0.1168, -0.01993, -0.993, 0.1168, -0.01993, 0.9569, 0.07707, -0.28, 0.9569, 0.07707, -0.28, 0.9569, 0.07707, -0.28, 0.9569, 0.07707, -0.28, 0.9508, 0.1822, -0.2506, 0.9508, 0.1822, -0.2506, 0.9508, 0.1822, -0.2506, 0.9508, 0.1822, -0.2506, 0.9789, 0.1761, -0.1038, 0.9789, 0.1761, -0.1038, 0.9789, 0.1761, -0.1038, 0.9789, 0.1761, -0.1038, 0.9874, 0.07602, -0.1388, 0.9874, 0.07602, -0.1388, 0.9874, 0.07602, -0.1388, 0.9874, 0.07602, -0.1388, 0.624, 0.166, 0.7636, 0.624, 0.166, 0.7636, 0.624, 0.166, 0.7636, 0.624, 0.166, 0.7636, 0.5209, 0.3942, 0.7572, 0.5209, 0.3942, 0.7572, 0.5209, 0.3942, 0.7572, 0.5209, 0.3942, 0.7572, -0.3841, 0.4756, 0.7914, -0.3841, 0.4756, 0.7914, -0.3841, 0.4756, 0.7914, -0.3841, 0.4756, 0.7914, -0.3362, 0.2677, 0.903, -0.3362, 0.2677, 0.903, -0.3362, 0.2677, 0.903, -0.3362, 0.2677, 0.903, 0.9935, 0.1117, -0.02293, 0.9935, 0.1117, -0.02293, 0.9935, 0.1117, -0.02293, 0.9935, 0.1117, -0.02293, 0.9764, 0.2159, -0.005281, 0.9764, 0.2159, -0.005281, 0.9764, 0.2159, -0.005281, 0.9764, 0.2159, -0.005281, 0.9345, 0.2626, 0.2402, 0.9345, 0.2626, 0.2402, 0.9345, 0.2626, 0.2402, 0.9345, 0.2626, 0.2402, 0.9523, 0.1148, 0.2827, 0.9523, 0.1148, 0.2827, 0.9523, 0.1148, 0.2827, 0.9523, 0.1148, 0.2827, -0.7264, 0.2792, -0.6279, -0.7264, 0.2792, -0.6279, -0.7264, 0.2792, -0.6279, -0.7264, 0.2792, -0.6279, -0.6282, 0.4649, -0.624, -0.6282, 0.4649, -0.624, -0.6282, 0.4649, -0.624, -0.6282, 0.4649, -0.624, 0.6013, 0.4458, -0.6631, 0.6013, 0.4458, -0.6631, 0.6013, 0.4458, -0.6631, 0.6013, 0.4458, -0.6631, 0.6593, 0.2483, -0.7096, 0.6593, 0.2483, -0.7096, 0.6593, 0.2483, -0.7096, 0.6593, 0.2483, -0.7096, -0.9841, 0.1132, -0.1367, -0.9841, 0.1132, -0.1367, -0.9841, 0.1132, -0.1367, -0.9841, 0.1132, -0.1367, -0.9697, 0.2104, -0.1245, -0.9697, 0.2104, -0.1245, -0.9697, 0.2104, -0.1245, -0.9697, 0.2104, -0.1245, -0.9303, 0.2482, -0.2701, -0.9303, 0.2482, -0.2701, -0.9303, 0.2482, -0.2701, -0.9303, 0.2482, -0.2701, -0.9517, 0.1426, -0.272, -0.9517, 0.1426, -0.272, -0.9517, 0.1426, -0.272, -0.9517, 0.1426, -0.272, 0.9227, 0.3318, 0.1963, 0.9227, 0.3318, 0.1963, 0.9227, 0.3318, 0.1963, 0.9227, 0.3318, 0.1963, 0.1001, 0.1154, 0.9883, 0.1001, 0.1154, 0.9883, 0.1001, 0.1154, 0.9883, 0.1001, 0.1154, 0.9883, -0.9073, -0.3475, -0.2367, -0.9073, -0.3475, -0.2367, -0.9073, -0.3475, -0.2367, -0.9073, -0.3475, -0.2367, -0.6674, -0.05466, 0.7427, -0.6674, -0.05466, 0.7427, -0.6674, -0.05466, 0.7427, -0.6674, -0.05466, 0.7427, -0.6674, -0.05466, 0.7427, 0.9406, -0.3019, 0.1555, 0.9406, -0.3019, 0.1555, 0.9406, -0.3019, 0.1555, 0.9406, -0.3019, 0.1555, -0.9643, -0.1357, 0.2275, -0.9643, -0.1357, 0.2275, -0.9643, -0.1357, 0.2275, -0.9643, -0.1357, 0.2275, -0.901, -0.004605, -0.4338, -0.901, -0.004605, -0.4338, -0.901, -0.004605, -0.4338, -0.901, -0.004605, -0.4338, -0.939, 0.2618, 0.2231, -0.939, 0.2618, 0.2231, -0.939, 0.2618, 0.2231, -0.939, 0.2618, 0.2231, -0.9833, 0.1147, -0.1414, -0.9833, 0.1147, -0.1414, -0.9833, 0.1147, -0.1414, -0.9833, 0.1147, -0.1414, 0.5269, -0.8409, -0.124, 0.5269, -0.8409, -0.124, 0.5269, -0.8409, -0.124, 0.5269, -0.8409, -0.124, 0.5269, -0.8409, -0.124, 0.5269, -0.8409, -0.124])] * 3)])

# ---- objects
ob_light = bpy.data.objects.new('Light', light_light)
ob_camera = bpy.data.objects.new('Camera', cam_camera)
ob_fish_mesh = bpy.data.objects.new('Fish_Mesh', me_fish_mesh)

# ---- transforms, parenting, visibility, modifiers, constraints
ob_light.location = (4.076, 1.005, 5.904)
ob_light.rotation_euler = (0.6503, 0.05522, 1.866)
ob_light.lock_rotations_4d = False
ob_light.empty_display_type = 'ARROWS'
ob_light.color = (0.0, 0.0, 0.0, 0.0)
ob_light.lineart.crease_threshold = 0.0
ob_camera.location = (7.359, -6.926, 4.958)
ob_camera.rotation_euler = (1.109, 0.0, 0.8149)
ob_camera.lock_rotations_4d = False
ob_camera.empty_display_type = 'ARROWS'
ob_camera.color = (0.0, 0.0, 0.0, 0.0)
ob_camera.display_type = 'WIRE'
ob_camera.lineart.crease_threshold = 0.0
ob_fish_mesh.location = (-0.003801, 0.4559, 0.02173)
ob_fish_mesh.rotation_euler = (3.145, -0.08026, -0.06512)
ob_fish_mesh.lineart.crease_threshold = 0.0

# ---- collection membership
col_collection.objects.link(ob_light)
col_collection.objects.link(ob_camera)
col_collection.objects.link(ob_fish_mesh)

# ---- scene / render settings (as saved in the file)
scene.camera = ob_camera
scene.frame_start = 1; scene.frame_end = 250; scene.frame_set(1)
scene.render.engine = 'BLENDER_EEVEE_NEXT'
scene.cycles.use_denoising = False
scene.cycles.samples = 128
scene.cycles.sampling_pattern = 'TABULATED_SOBOL'
scene.cycles.use_adaptive_sampling = False
scene.cycles.use_light_tree = False
scene.view_settings.view_transform = 'Filmic'
bpy.context.view_layer.update()
